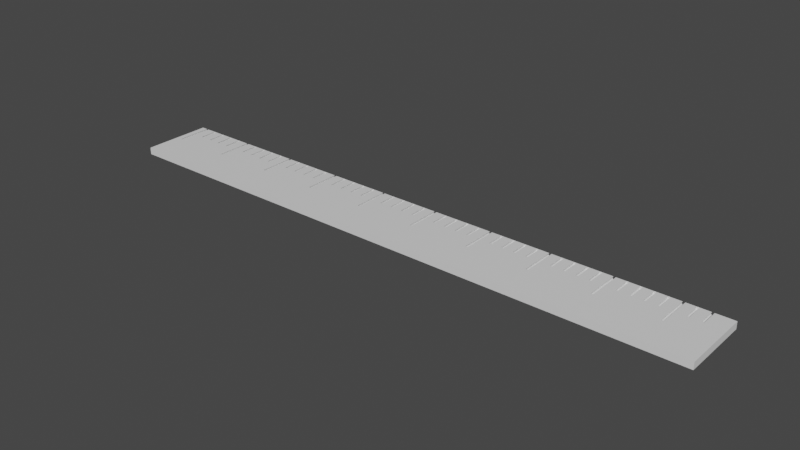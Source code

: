 # Source: ruler.blend  (saved by Blender 3.4.6; exported with 4.5.12 LTS)
import bpy
from mathutils import Matrix  # noqa: F401  (used for matrix-valued properties, if any)

bpy.ops.wm.read_factory_settings(use_empty=True)
scene = bpy.context.scene
scene.name = 'Scene'

# ---- collections
col_collection = bpy.data.collections.new('Collection'); scene.collection.children.link(col_collection)

# ---- materials (node trees are filled in below, after node groups)
mat_material = bpy.data.materials.new('Material')
mat_material.alpha_threshold = 0.0
mat_material.use_transparent_shadow = False
mat_material.roughness = 0.5
mat_material.line_color = (0.0, 0.0, 0.0, 1.0)

# ---- material node trees
mat_material.use_nodes = True; mat_material.node_tree.nodes.clear()
_N = mat_material.node_tree.nodes; _L = mat_material.node_tree.links
n0 = _N.new('ShaderNodeOutputMaterial'); n0.name = 'Material Output'; n0.location = (300, 300)
n1 = _N.new('ShaderNodeBsdfPrincipled'); n1.name = 'Principled BSDF'; n1.location = (10, 300)
n1.distribution = 'GGX'
n1.subsurface_method = 'RANDOM_WALK_SKIN'
n1.inputs[3].default_value = 1.45
n1.inputs[27].default_value = (0.0, 0.0, 0.0, 1.0)
n1.inputs[28].default_value = 1.0
_L.new(n1.outputs[0], n0.inputs[0])
n0.is_active_output = True

# ---- world
world_world = bpy.data.worlds.new('World'); scene.world = world_world
world_world.use_nodes = True; world_world.node_tree.nodes.clear()
_N = world_world.node_tree.nodes; _L = world_world.node_tree.links
n0 = _N.new('ShaderNodeOutputWorld'); n0.name = 'World Output'; n0.location = (300, 300)
n1 = _N.new('ShaderNodeBackground'); n1.name = 'Background'; n1.location = (10, 300)
n1.inputs[0].default_value = (0.05088, 0.05088, 0.05088, 1.0)
_L.new(n1.outputs[0], n0.inputs[0])
n0.is_active_output = True
world_world.color = (0.05088, 0.05088, 0.05088)
world_world.use_sun_shadow = False
world_world.sun_shadow_jitter_overblur = 0.0

# ---- meshes
me_cube = bpy.data.meshes.new('Cube')
me_cube.from_pydata([(1.0, 1.0, 1.0), (1.0, 1.0, -1.0), (1.0, -1.0, 1.0), (1.0, -1.0, -1.0), (-0.7259, 0.9951, 0.7807), (0.3715, 0.9951, 0.7807), (-0.2786, 0.9951, 0.7807), (0.2089, 0.9951, 0.7807), (0.4122, 0.9951, 0.7807), (-0.116, 0.9951, 0.7807), (0.08688, 0.9951, 0.7807), (-0.5226, 0.9951, 0.7807), (0.8188, 0.9951, 0.7807), (-0.9292, 0.9951, 0.7807), (-0.4412, 0.9951, 0.7807), (-0.6852, 0.9951, 0.7807), (-0.8478, 0.9951, 0.7807), (-0.6039, 0.9951, 0.7807), (0.8594, 1.0, 0.7807), (-0.3193, 0.9951, 0.7807), (0.1682, 0.9951, 0.7807), (0.7374, 0.9951, 0.7807), (0.6561, 1.0, 0.7807), (-0.8072, 0.9951, 0.7807), (0.006023, 0.9951, 0.7807), (0.4528, 1.0, 0.7807), (0.1275, 0.9951, 0.7807), (0.9001, 0.9951, 0.7807), (0.6155, 0.9951, 0.7807), (-0.1973, 0.9951, 0.7807), (-0.4819, 0.9951, 0.7807), (0.2495, 1.0, 0.7807), (0.04622, 1.0, 0.7807), (0.5341, 0.9951, 0.7807), (-0.1566, 1.0, 0.7807), (-0.6445, 0.9951, 0.7807), (-0.03464, 0.9951, 0.7807), (-1.0, 1.0, 1.0), (-0.3599, 1.0, 0.7807), (0.6968, 0.9951, 0.7807), (0.2902, 0.9951, 0.7807), (-0.8885, 0.9951, 0.7807), (-0.5632, 1.0, 0.7807), (-0.2379, 0.9951, 0.7807), (0.7781, 0.9951, 0.7807), (0.4935, 0.9951, 0.7807), (-0.9698, 1.0, 0.7807), (0.5748, 0.9951, 0.7807), (-0.0753, 0.9951, 0.7807), (-0.4006, 0.9951, 0.7807), (0.3308, 0.9951, 0.7807), (-0.7665, 1.0, 0.7807), (-0.8478, 0.4943, 0.7807), (-0.2786, 0.4943, 0.7807), (-0.4819, 0.4943, 0.7807), (0.9407, 0.4996, 0.7807), (-0.9698, 0.0, 0.7807), (-0.5226, 0.4943, 0.7807), (-0.116, 0.4943, 0.7807), (0.6155, 0.4943, 0.7807), (0.8188, 0.4943, 0.7807), (-0.5632, 0.0, 0.7807), (-0.7665, 0.0, 0.7807), (-0.9292, 0.4943, 0.7807), (-0.1566, 0.0, 0.7807), (-0.8885, 0.4943, 0.7807), (-0.6039, 0.4943, 0.7807), (0.5748, 0.4943, 0.7807), (-1.0, 1.0, -1.0), (0.5341, 0.4943, 0.7807), (0.4935, 0.4943, 0.7807), (-0.3193, 0.4943, 0.7807), (0.7374, 0.4943, 0.7807), (-0.8072, 0.4943, 0.7807), (0.006023, 0.4943, 0.7807), (0.4528, 0.0, 0.7807), (0.9001, 0.4943, 0.7807), (-0.1973, 0.4943, 0.7807), (-0.6852, 0.4943, 0.7807), (-0.3599, 0.0, 0.7807), (0.04622, 0.0, 0.7807), (0.08688, 0.4943, 0.7807), (0.7781, 0.4943, 0.7807), (0.4122, 0.4943, 0.7807), (-0.03464, 0.4943, 0.7807), (0.1275, 0.4943, 0.7807), (0.1682, 0.4943, 0.7807), (-0.7259, 0.4943, 0.7807), (0.8594, 0.0, 0.7807), (0.2089, 0.4943, 0.7807), (-0.2379, 0.4943, 0.7807), (-0.6445, 0.4943, 0.7807), (0.3715, 0.4943, 0.7807), (0.2495, 0.0, 0.7807), (-0.0753, 0.4943, 0.7807), (0.2902, 0.4943, 0.7807), (0.3308, 0.4943, 0.7807), (-0.4006, 0.4943, 0.7807), (0.6968, 0.4943, 0.7807), (-0.4412, 0.4943, 0.7807), (0.6561, 0.0, 0.7807), (-0.2379, 0.9951, 0.4717), (-0.4819, 0.9951, 0.4717), (-0.5632, 1.0, 0.4717), (0.4935, 0.9951, 0.4717), (0.6968, 0.9951, 0.4717), (0.2902, 0.9951, 0.4717), (-0.3599, 1.0, 0.4717), (0.3308, 0.9951, 0.4717), (-0.9292, 0.9951, 0.4717), (-0.1973, 0.9951, 0.4717), (0.3715, 0.9951, 0.4717), (-1.0, -1.0, 1.0), (0.2089, 0.9951, 0.4717), (0.7781, 0.9951, 0.4717), (0.2495, 1.0, 0.4717), (-0.4006, 0.9951, 0.4717), (0.5341, 0.9951, 0.4717), (0.5748, 0.9951, 0.4717), (0.006023, 0.9951, 0.4717), (0.9001, 0.9951, 0.4717), (0.6155, 0.9951, 0.4717), (0.1682, 0.9951, 0.4717), (-0.5226, 0.9951, 0.4717), (0.1275, 0.9951, 0.4717), (0.4122, 0.9951, 0.4717), (-0.7259, 0.9951, 0.4717), (-0.03464, 0.9951, 0.4717), (-0.9698, 1.0, 0.4717), (0.04622, 1.0, 0.4717), (-0.1566, 1.0, 0.4717), (-0.2786, 0.9951, 0.4717), (0.08688, 0.9951, 0.4717), (0.8594, 1.0, 0.4717), (-0.0753, 0.9951, 0.4717), (-0.4412, 0.9951, 0.4717), (-0.8072, 0.9951, 0.4717), (-0.6039, 0.9951, 0.4717), (0.7374, 0.9951, 0.4717), (-0.7665, 1.0, 0.4717), (-0.6852, 0.9951, 0.4717), (-0.6445, 0.9951, 0.4717), (-0.8478, 0.9951, 0.4717), (-0.3193, 0.9951, 0.4717), (-0.116, 0.9951, 0.4717), (0.8188, 0.9951, 0.4717), (0.6561, 1.0, 0.4717), (0.4528, 1.0, 0.4717), (-0.8885, 0.9951, 0.4717), (-0.6852, 0.4943, 0.4717), (0.9407, 0.4996, 0.4717), (-0.9698, 0.0, 0.4717), (-0.6039, 0.4943, 0.4717), (-0.2379, 0.4943, 0.4717), (0.6561, 0.0, 0.4717), (-0.9292, 0.4943, 0.4717), (0.04622, 0.0, 0.4717), (-0.8072, 0.4943, 0.4717), (0.08688, 0.4943, 0.4717), (0.4122, 0.4943, 0.4717), (0.9001, 0.4943, 0.4717), (-0.5632, 0.0, 0.4717), (-0.4412, 0.4943, 0.4717), (0.1275, 0.4943, 0.4717), (0.006023, 0.4943, 0.4717), (-0.2786, 0.4943, 0.4717), (-0.7665, 0.0, 0.4717), (0.1682, 0.4943, 0.4717), (-0.7259, 0.4943, 0.4717), (0.7374, 0.4943, 0.4717), (-0.03464, 0.4943, 0.4717), (0.3715, 0.4943, 0.4717), (0.6155, 0.4943, 0.4717), (0.8594, 0.0, 0.4717), (0.5748, 0.4943, 0.4717), (-0.3193, 0.4943, 0.4717), (0.2089, 0.4943, 0.4717), (0.2495, 0.0, 0.4717), (-0.3599, 0.0, 0.4717), (0.3308, 0.4943, 0.4717), (0.8188, 0.4943, 0.4717), (0.2902, 0.4943, 0.4717), (0.6968, 0.4943, 0.4717), (-0.4006, 0.4943, 0.4717), (-0.116, 0.4943, 0.4717), (-1.0, -1.0, -1.0), (-0.1566, 0.0, 0.4717), (-0.8885, 0.4943, 0.4717), (-0.5226, 0.4943, 0.4717), (-0.6445, 0.4943, 0.4717), (-0.8478, 0.4943, 0.4717), (0.5341, 0.4943, 0.4717), (-0.0753, 0.4943, 0.4717), (-0.1973, 0.4943, 0.4717), (0.4935, 0.4943, 0.4717), (-0.4819, 0.4943, 0.4717), (0.7781, 0.4943, 0.4717), (0.4528, 0.0, 0.4717), (-0.85, 0.9951, 0.2217), (0.7353, 0.9951, 0.2217), (0.1661, 0.9951, 0.2217), (-0.9313, 0.9951, 0.2217), (-0.8093, 0.9951, 0.2217), (-0.3214, 0.9951, 0.2217), (0.4914, 0.9951, 0.2217), (0.898, 0.9951, 0.2217), (-0.7686, 1.0, 0.2217), (-0.6467, 0.9951, 0.2217), (0.003901, 0.9951, 0.2217), (0.5727, 0.9951, 0.2217), (-0.728, 0.9951, 0.2217), (0.4507, 1.0, 0.2217), (0.1254, 0.9951, 0.2217), (-0.03676, 0.9951, 0.2217), (-0.4434, 0.9951, 0.2217), (-0.484, 0.9951, 0.2217), (-0.362, 1.0, 0.2217), (0.04409, 1.0, 0.2217), (0.6133, 0.9951, 0.2217), (0.41, 0.9951, 0.2217), (0.654, 1.0, 0.2217), (0.8166, 0.9951, 0.2217), (-0.6873, 0.9951, 0.2217), (-0.1587, 1.0, 0.2217), (-0.1181, 0.9951, 0.2217), (-0.5247, 0.9951, 0.2217), (0.2881, 0.9951, 0.2217), (-0.5653, 1.0, 0.2217), (0.6947, 0.9951, 0.2217), (-0.9719, 1.0, 0.2217), (-0.1994, 0.9951, 0.2217), (-0.606, 0.9951, 0.2217), (0.776, 0.9951, 0.2217), (0.3287, 0.9951, 0.2217), (0.08475, 0.9951, 0.2217), (-0.2401, 0.9951, 0.2217), (-0.07742, 0.9951, 0.2217), (-0.8906, 0.9951, 0.2217), (0.2067, 0.9951, 0.2217), (-0.4027, 0.9951, 0.2217), (0.532, 0.9951, 0.2217), (0.2474, 1.0, 0.2217), (0.8573, 1.0, 0.2217), (-0.2807, 0.9951, 0.2217), (0.3694, 0.9951, 0.2217), (0.9386, 0.4996, 0.2217), (0.654, 0.0, 0.2217), (-0.9313, 0.4943, 0.2217), (0.3287, 0.4943, 0.2217), (-0.5247, 0.4943, 0.2217), (0.898, 0.4943, 0.2217), (0.2474, 0.0, 0.2217), (0.003901, 0.4943, 0.2217), (-0.9719, 0.0, 0.2217), (-0.7686, 0.0, 0.2217), (-0.6467, 0.4943, 0.2217), (-0.03676, 0.4943, 0.2217), (0.2881, 0.4943, 0.2217), (0.8573, 0.0, 0.2217), (-0.5653, 0.0, 0.2217), (-0.07742, 0.4943, 0.2217), (0.6947, 0.4943, 0.2217), (0.8166, 0.4943, 0.2217), (0.41, 0.4943, 0.2217), (-0.1181, 0.4943, 0.2217), (-0.1587, 0.0, 0.2217), (-0.1994, 0.4943, 0.2217), (0.776, 0.4943, 0.2217), (-0.2401, 0.4943, 0.2217), (-0.2807, 0.4943, 0.2217), (0.7353, 0.4943, 0.2217), (-0.3214, 0.4943, 0.2217), (-0.362, 0.0, 0.2217), (-0.606, 0.4943, 0.2217), (0.532, 0.4943, 0.2217), (-0.484, 0.4943, 0.2217), (0.4507, 0.0, 0.2217), (-0.6873, 0.4943, 0.2217), (-0.8906, 0.4943, 0.2217), (0.6133, 0.4943, 0.2217), (0.04409, 0.0, 0.2217), (0.08475, 0.4943, 0.2217), (0.5727, 0.4943, 0.2217), (0.1254, 0.4943, 0.2217), (-0.8093, 0.4943, 0.2217), (-0.728, 0.4943, 0.2217), (0.4914, 0.4943, 0.2217), (0.1661, 0.4943, 0.2217), (0.3694, 0.4943, 0.2217), (-0.4434, 0.4943, 0.2217), (0.2067, 0.4943, 0.2217), (-0.4027, 0.4943, 0.2217), (-0.85, 0.4943, 0.2217), (-0.9347, 0.9951, 0.1262), (-0.2435, 0.9951, 0.1262), (0.8945, 0.9951, 0.1262), (0.0004673, 0.9951, 0.1262), (-0.6094, 0.9951, 0.1262), (-0.04019, 0.9951, 0.1262), (-0.4061, 0.9951, 0.1262), (-0.08085, 0.9951, 0.1262), (0.8132, 0.9951, 0.1262), (-0.1215, 0.9951, 0.1262), (0.6099, 0.9951, 0.1262), (-0.5688, 1.0, 0.1262), (-0.9754, 1.0, 0.1262), (0.122, 0.9951, 0.1262), (0.5286, 0.9951, 0.1262), (-0.8127, 0.9951, 0.1262), (-0.8534, 0.9951, 0.1262), (-0.7314, 0.9951, 0.1262), (-0.2028, 0.9951, 0.1262), (0.7725, 0.9951, 0.1262), (0.4473, 1.0, 0.1262), (-0.3655, 1.0, 0.1262), (0.6912, 0.9951, 0.1262), (0.2846, 0.9951, 0.1262), (0.5692, 0.9951, 0.1262), (-0.3248, 0.9951, 0.1262), (-0.4875, 0.9951, 0.1262), (0.1626, 0.9951, 0.1262), (0.3659, 0.9951, 0.1262), (-0.7721, 1.0, 0.1262), (0.7319, 0.9951, 0.1262), (-0.5281, 0.9951, 0.1262), (0.244, 1.0, 0.1262), (-0.2842, 0.9951, 0.1262), (0.4879, 0.9951, 0.1262), (-0.8941, 0.9951, 0.1262), (0.8539, 1.0, 0.1262), (0.2033, 0.9951, 0.1262), (-0.6908, 0.9951, 0.1262), (0.08132, 0.9951, 0.1262), (-0.4468, 0.9951, 0.1262), (0.4066, 0.9951, 0.1262), (0.3253, 0.9951, 0.1262), (-0.1622, 1.0, 0.1262), (-0.6501, 0.9951, 0.1262), (0.6506, 1.0, 0.1262), (0.04066, 1.0, 0.1262), (0.8945, 0.4943, 0.1262), (-0.9754, 0.0, 0.1262), (0.8539, 0.0, 0.1262), (0.4879, 0.4943, 0.1262), (-0.8127, 0.4943, 0.1262), (0.3659, 0.4943, 0.1262), (0.4066, 0.4943, 0.1262), (0.5286, 0.4943, 0.1262), (0.6912, 0.4943, 0.1262), (-0.8941, 0.4943, 0.1262), (-0.8534, 0.4943, 0.1262), (0.6099, 0.4943, 0.1262), (0.8132, 0.4943, 0.1262), (0.7725, 0.4943, 0.1262), (0.5692, 0.4943, 0.1262), (0.7319, 0.4943, 0.1262), (0.6506, 0.0, 0.1262), (0.3253, 0.4943, 0.1262), (0.4473, 0.0, 0.1262), (0.9352, 0.4996, 0.1262), (-0.9347, 0.4943, 0.1262), (-0.04019, 0.4943, 0.1262), (-0.2842, 0.4943, 0.1262), (0.122, 0.4943, 0.1262), (0.2846, 0.4943, 0.1262), (-0.7721, 0.0, 0.1262), (-0.7314, 0.4943, 0.1262), (0.244, 0.0, 0.1262), (-0.4468, 0.4943, 0.1262), (-0.4061, 0.4943, 0.1262), (-0.4875, 0.4943, 0.1262), (-0.3248, 0.4943, 0.1262), (-0.3655, 0.0, 0.1262), (-0.6094, 0.4943, 0.1262), (0.0004673, 0.4943, 0.1262), (0.08132, 0.4943, 0.1262), (-0.08085, 0.4943, 0.1262), (-0.5281, 0.4943, 0.1262), (0.04066, 0.0, 0.1262), (0.2033, 0.4943, 0.1262), (-0.1215, 0.4943, 0.1262), (-0.6908, 0.4943, 0.1262), (-0.6501, 0.4943, 0.1262), (0.1626, 0.4943, 0.1262), (-0.5688, 0.0, 0.1262), (-0.1622, 0.0, 0.1262), (-0.2028, 0.4943, 0.1262), (-0.2435, 0.4943, 0.1262), (0.2812, 0.9951, 0.2217), (-0.9382, 0.9951, 0.2217), (0.5252, 0.9951, 0.2217), (0.6065, 0.9951, 0.2217), (0.6878, 0.9951, 0.2217), (0.8911, 0.9951, 0.2217), (-0.4096, 0.9951, 0.2217), (0.3218, 0.9951, 0.2217), (-0.002967, 0.9951, 0.2217), (-0.8162, 0.9951, 0.2217), (-0.9788, 1.0, 0.2217), (0.1999, 0.9951, 0.2217), (0.6471, 1.0, 0.2217), (-0.04363, 0.9951, 0.2217), (0.1592, 0.9951, 0.2217), (-0.6535, 0.9951, 0.2217), (0.3625, 0.9951, 0.2217), (0.1185, 0.9951, 0.2217), (-0.4502, 0.9951, 0.2217), (-0.08429, 0.9951, 0.2217), (-0.7349, 0.9951, 0.2217), (0.07789, 0.9951, 0.2217), (-0.2063, 0.9951, 0.2217), (-0.6129, 0.9951, 0.2217), (0.4438, 1.0, 0.2217), (0.7691, 0.9951, 0.2217), (-0.6942, 0.9951, 0.2217), (0.2405, 1.0, 0.2217), (0.4032, 0.9951, 0.2217), (-0.2469, 0.9951, 0.2217), (0.03723, 1.0, 0.2217), (0.8504, 1.0, 0.2217), (-0.4909, 0.9951, 0.2217), (0.4845, 0.9951, 0.2217), (-0.2876, 0.9951, 0.2217), (0.7285, 0.9951, 0.2217), (0.8098, 0.9951, 0.2217), (-0.1249, 0.9951, 0.2217), (-0.3282, 0.9951, 0.2217), (-0.1656, 1.0, 0.2217), (-0.5316, 0.9951, 0.2217), (-0.3689, 1.0, 0.2217), (0.5658, 0.9951, 0.2217), (-0.5722, 1.0, 0.2217), (-0.8975, 0.9951, 0.2217), (-0.7755, 1.0, 0.2217), (-0.8568, 0.9951, 0.2217), (0.2812, 0.4943, 0.2217), (0.2405, 0.0, 0.2217), (-0.7755, 0.0, 0.2217), (0.3218, 0.4943, 0.2217), (-0.8162, 0.4943, 0.2217), (0.1999, 0.4943, 0.2217), (0.1592, 0.4943, 0.2217), (-0.5316, 0.4943, 0.2217), (0.3625, 0.4943, 0.2217), (0.1185, 0.4943, 0.2217), (-0.7349, 0.4943, 0.2217), (0.07789, 0.4943, 0.2217), (0.4032, 0.4943, 0.2217), (0.03723, 0.0, 0.2217), (0.4438, 0.0, 0.2217), (-0.6942, 0.4943, 0.2217), (0.4845, 0.4943, 0.2217), (0.5252, 0.4943, 0.2217), (-0.8568, 0.4943, 0.2217), (-0.6535, 0.4943, 0.2217), (-0.6129, 0.4943, 0.2217), (0.5658, 0.4943, 0.2217), (-0.5722, 0.0, 0.2217), (0.9318, 0.4996, 0.2217), (0.6065, 0.4943, 0.2217), (-0.4909, 0.4943, 0.2217), (-0.4502, 0.4943, 0.2217), (0.6471, 0.0, 0.2217), (-0.4096, 0.4943, 0.2217), (0.6878, 0.4943, 0.2217), (-0.8975, 0.4943, 0.2217), (-0.3689, 0.0, 0.2217), (-0.3282, 0.4943, 0.2217), (0.7285, 0.4943, 0.2217), (-0.2876, 0.4943, 0.2217), (-0.2469, 0.4943, 0.2217), (-0.08429, 0.4943, 0.2217), (-0.2063, 0.4943, 0.2217), (0.7691, 0.4943, 0.2217), (-0.1656, 0.0, 0.2217), (-0.1249, 0.4943, 0.2217), (0.8098, 0.4943, 0.2217), (-0.9788, 0.0, 0.2217), (0.8504, 0.0, 0.2217), (-0.04363, 0.4943, 0.2217), (-0.002967, 0.4943, 0.2217), (0.8911, 0.4943, 0.2217), (-0.9382, 0.4943, 0.2217), (0.5637, 0.9951, 0.4717), (0.523, 0.9951, 0.4717), (-0.5743, 1.0, 0.4717), (0.6857, 0.9951, 0.4717), (0.6043, 0.9951, 0.4717), (-0.371, 1.0, 0.4717), (0.2384, 1.0, 0.4717), (0.8077, 0.9951, 0.4717), (-0.1677, 1.0, 0.4717), (-0.859, 0.9951, 0.4717), (-0.6963, 0.9951, 0.4717), (-0.8996, 0.9951, 0.4717), (-0.3304, 0.9951, 0.4717), (0.4417, 1.0, 0.4717), (0.645, 1.0, 0.4717), (0.4824, 0.9951, 0.4717), (-0.493, 0.9951, 0.4717), (0.7263, 0.9951, 0.4717), (0.767, 0.9951, 0.4717), (0.1164, 0.9951, 0.4717), (-0.2897, 0.9951, 0.4717), (0.0351, 1.0, 0.4717), (-0.6557, 0.9951, 0.4717), (-0.2084, 0.9951, 0.4717), (-0.5337, 0.9951, 0.4717), (-0.2491, 0.9951, 0.4717), (0.8483, 1.0, 0.4717), (0.401, 0.9951, 0.4717), (-0.1271, 0.9951, 0.4717), (-0.737, 0.9951, 0.4717), (-0.4524, 0.9951, 0.4717), (0.2791, 0.9951, 0.4717), (0.07576, 0.9951, 0.4717), (-0.08641, 0.9951, 0.4717), (-0.9809, 1.0, 0.4717), (0.3604, 0.9951, 0.4717), (-0.615, 0.9951, 0.4717), (0.1571, 0.9951, 0.4717), (-0.04575, 0.9951, 0.4717), (0.3197, 0.9951, 0.4717), (-0.7776, 1.0, 0.4717), (-0.005089, 0.9951, 0.4717), (0.1977, 0.9951, 0.4717), (0.889, 0.9951, 0.4717), (-0.4117, 0.9951, 0.4717), (-0.8183, 0.9951, 0.4717), (-0.9403, 0.9951, 0.4717), (-0.493, 0.4943, 0.4717), (-0.615, 0.4943, 0.4717), (-0.2897, 0.4943, 0.4717), (-0.08641, 0.4943, 0.4717), (-0.6963, 0.4943, 0.4717), (-0.2084, 0.4943, 0.4717), (-0.8996, 0.4943, 0.4717), (-0.5743, 0.0, 0.4717), (-0.5337, 0.4943, 0.4717), (-0.04575, 0.4943, 0.4717), (-0.6557, 0.4943, 0.4717), (-0.371, 0.0, 0.4717), (-0.1271, 0.4943, 0.4717), (-0.8183, 0.4943, 0.4717), (-0.005089, 0.4943, 0.4717), (-0.3304, 0.4943, 0.4717), (-0.4117, 0.4943, 0.4717), (-0.4524, 0.4943, 0.4717), (-0.7776, 0.0, 0.4717), (-0.859, 0.4943, 0.4717), (-0.737, 0.4943, 0.4717), (0.9296, 0.4996, 0.4717), (-0.1677, 0.0, 0.4717), (-0.9403, 0.4943, 0.4717), (-0.9809, 0.0, 0.4717), (-0.2491, 0.4943, 0.4717), (0.523, 0.4943, 0.4717), (0.6857, 0.4943, 0.4717), (0.767, 0.4943, 0.4717), (0.0351, 0.0, 0.4717), (0.889, 0.4943, 0.4717), (0.4824, 0.4943, 0.4717), (0.8483, 0.0, 0.4717), (0.645, 0.0, 0.4717), (0.7263, 0.4943, 0.4717), (0.5637, 0.4943, 0.4717), (0.8077, 0.4943, 0.4717), (0.6043, 0.4943, 0.4717), (0.4417, 0.0, 0.4717), (0.401, 0.4943, 0.4717), (0.3604, 0.4943, 0.4717), (0.3197, 0.4943, 0.4717), (0.07576, 0.4943, 0.4717), (0.2791, 0.4943, 0.4717), (0.2384, 0.0, 0.4717), (0.1977, 0.4943, 0.4717), (0.1571, 0.4943, 0.4717), (0.1164, 0.4943, 0.4717), (0.6857, 0.9951, 0.7807), (-0.1271, 0.9951, 0.7807), (-0.2084, 0.9951, 0.7807), (-0.9403, 0.9951, 0.7807), (-0.8996, 0.9951, 0.7807), (0.6043, 0.9951, 0.7807), (-0.2491, 0.9951, 0.7807), (0.8483, 1.0, 0.7807), (0.523, 0.9951, 0.7807), (0.645, 1.0, 0.7807), (0.4417, 1.0, 0.7807), (0.4824, 0.9951, 0.7807), (0.2384, 1.0, 0.7807), (0.5637, 0.9951, 0.7807), (0.0351, 1.0, 0.7807), (-0.859, 0.9951, 0.7807), (-0.3304, 0.9951, 0.7807), (0.889, 0.9951, 0.7807), (0.401, 0.9951, 0.7807), (-0.6963, 0.9951, 0.7807), (-0.493, 0.9951, 0.7807), (0.3604, 0.9951, 0.7807), (-0.1677, 1.0, 0.7807), (-0.04575, 0.9951, 0.7807), (0.3197, 0.9951, 0.7807), (-0.371, 1.0, 0.7807), (0.8077, 0.9951, 0.7807), (0.2791, 0.9951, 0.7807), (-0.5743, 1.0, 0.7807), (-0.8183, 0.9951, 0.7807), (-0.737, 0.9951, 0.7807), (-0.615, 0.9951, 0.7807), (-0.9809, 1.0, 0.7807), (0.767, 0.9951, 0.7807), (0.1977, 0.9951, 0.7807), (-0.2897, 0.9951, 0.7807), (-0.4117, 0.9951, 0.7807), (-0.6557, 0.9951, 0.7807), (-0.7776, 1.0, 0.7807), (-0.5337, 0.9951, 0.7807), (0.7263, 0.9951, 0.7807), (0.1164, 0.9951, 0.7807), (-0.005089, 0.9951, 0.7807), (-0.08641, 0.9951, 0.7807), (0.07576, 0.9951, 0.7807), (-0.4524, 0.9951, 0.7807), (0.1571, 0.9951, 0.7807), (0.9296, 0.4996, 0.7807), (0.889, 0.4943, 0.7807), (0.8483, 0.0, 0.7807), (0.8077, 0.4943, 0.7807), (-0.9809, 0.0, 0.7807), (0.767, 0.4943, 0.7807), (0.7263, 0.4943, 0.7807), (0.6857, 0.4943, 0.7807), (0.645, 0.0, 0.7807), (-0.8996, 0.4943, 0.7807), (0.6043, 0.4943, 0.7807), (0.5637, 0.4943, 0.7807), (0.523, 0.4943, 0.7807), (-0.3304, 0.4943, 0.7807), (0.4824, 0.4943, 0.7807), (-0.859, 0.4943, 0.7807), (0.4417, 0.0, 0.7807), (0.401, 0.4943, 0.7807), (0.3604, 0.4943, 0.7807), (0.3197, 0.4943, 0.7807), (-0.8183, 0.4943, 0.7807), (0.2791, 0.4943, 0.7807), (0.2384, 0.0, 0.7807), (0.1977, 0.4943, 0.7807), (-0.7776, 0.0, 0.7807), (0.1571, 0.4943, 0.7807), (0.1164, 0.4943, 0.7807), (0.07576, 0.4943, 0.7807), (0.0351, 0.0, 0.7807), (-0.737, 0.4943, 0.7807), (-0.2897, 0.4943, 0.7807), (-0.2491, 0.4943, 0.7807), (-0.1677, 0.0, 0.7807), (-0.1271, 0.4943, 0.7807), (-0.08641, 0.4943, 0.7807), (-0.04575, 0.4943, 0.7807), (-0.005089, 0.4943, 0.7807), (-0.6963, 0.4943, 0.7807), (-0.9403, 0.4943, 0.7807), (-0.493, 0.4943, 0.7807), (-0.615, 0.4943, 0.7807), (-0.2084, 0.4943, 0.7807), (-0.4524, 0.4943, 0.7807), (-0.5337, 0.4943, 0.7807), (-0.4117, 0.4943, 0.7807), (-0.6557, 0.4943, 0.7807), (-0.371, 0.0, 0.7807), (-0.5743, 0.0, 0.7807), (-0.9791, 0.0, 1.0), (-0.9717, 0.0, 1.0), (-0.8978, 0.4943, 1.0), (-0.931, 0.9951, 1.0), (-0.8978, 0.9951, 1.0), (-0.931, 0.4943, 1.0), (-0.9384, 0.9951, 1.0), (-0.9384, 0.4943, 1.0), (-0.9717, 1.0, 1.0), (-0.8571, 0.4943, 1.0), (-0.8904, 0.4943, 1.0), (-0.8904, 0.9951, 1.0), (-0.8571, 0.9951, 1.0), (-0.8497, 0.4943, 1.0), (-0.8164, 0.4943, 1.0), (-0.809, 0.4943, 1.0), (-0.7758, 1.0, 1.0), (-0.809, 0.9951, 1.0), (-0.8164, 0.9951, 1.0), (-0.8497, 0.9951, 1.0), (-0.7758, 0.0, 1.0), (-0.7351, 0.4943, 1.0), (-0.7684, 1.0, 1.0), (-0.7351, 0.9951, 1.0), (-0.6945, 0.4943, 1.0), (-0.7277, 0.4943, 1.0), (-0.6945, 0.9951, 1.0), (-0.7277, 0.9951, 1.0), (-0.6871, 0.9951, 1.0), (-0.6871, 0.4943, 1.0), (-0.6538, 0.4943, 1.0), (-0.6464, 0.9951, 1.0), (-0.6131, 0.4943, 1.0), (-0.6464, 0.4943, 1.0), (-0.6131, 0.9951, 1.0), (-0.6538, 0.9951, 1.0), (-0.6057, 0.9951, 1.0), (-0.5651, 0.0, 1.0), (-0.5725, 0.0, 1.0), (-0.6057, 0.4943, 1.0), (-0.5725, 1.0, 1.0), (-0.7684, 0.0, 1.0), (-0.5318, 0.9951, 1.0), (-0.5651, 1.0, 1.0), (-0.4912, 0.4943, 1.0), (-0.5244, 0.4943, 1.0), (-0.5244, 0.9951, 1.0), (-0.5318, 0.4943, 1.0), (-0.4505, 0.4943, 1.0), (-0.4838, 0.9951, 1.0), (-0.4505, 0.9951, 1.0), (-0.4838, 0.4943, 1.0), (-0.4912, 0.9951, 1.0), (-0.4098, 0.4943, 1.0), (-0.4431, 0.4943, 1.0), (-0.4431, 0.9951, 1.0), (-0.4098, 0.9951, 1.0), (-0.4024, 0.4943, 1.0), (-0.3692, 0.0, 1.0), (-0.3285, 0.9951, 1.0), (-0.3618, 1.0, 1.0), (-0.3618, 0.0, 1.0), (-0.3692, 1.0, 1.0), (-0.4024, 0.9951, 1.0), (-0.3211, 0.9951, 1.0), (-0.2878, 0.4943, 1.0), (-0.3211, 0.4943, 1.0), (-0.2878, 0.9951, 1.0), (-0.2472, 0.4943, 1.0), (-0.2805, 0.4943, 1.0), (-0.2805, 0.9951, 1.0), (-0.2472, 0.9951, 1.0), (-0.2398, 0.9951, 1.0), (-0.2398, 0.4943, 1.0), (-0.1659, 1.0, 1.0), (-0.1991, 0.4943, 1.0), (-0.1991, 0.9951, 1.0), (-0.2065, 0.9951, 1.0), (-0.1252, 0.9951, 1.0), (-0.1252, 0.4943, 1.0), (-0.1178, 0.4943, 1.0), (-0.1585, 1.0, 1.0), (-0.1659, 0.0, 1.0), (-0.1585, 0.0, 1.0), (-0.2065, 0.4943, 1.0), (-0.3285, 0.4943, 1.0), (-0.08455, 0.4943, 1.0), (-0.04389, 0.4943, 1.0), (-0.07716, 0.4943, 1.0), (-0.04389, 0.9951, 1.0), (-0.07716, 0.9951, 1.0), (-0.08455, 0.9951, 1.0), (-0.003227, 0.4943, 1.0), (-0.0365, 0.4943, 1.0), (-0.003227, 0.9951, 1.0), (-0.0365, 0.9951, 1.0), (0.03697, 1.0, 1.0), (0.004162, 0.9951, 1.0), (0.07763, 0.9951, 1.0), (0.1183, 0.4943, 1.0), (0.08502, 0.4943, 1.0), (0.1183, 0.9951, 1.0), (0.08502, 0.9951, 1.0), (0.07763, 0.4943, 1.0), (0.04436, 1.0, 1.0), (0.004162, 0.4943, 1.0), (0.1589, 0.4943, 1.0), (0.1257, 0.4943, 1.0), (0.1589, 0.9951, 1.0), (0.1257, 0.9951, 1.0), (0.1663, 0.9951, 1.0), (0.1663, 0.4943, 1.0), (0.1996, 0.4943, 1.0), (0.207, 0.9951, 1.0), (0.2403, 1.0, 1.0), (0.207, 0.4943, 1.0), (0.1996, 0.9951, 1.0), (0.2883, 0.9951, 1.0), (0.2883, 0.4943, 1.0), (0.2809, 0.4943, 1.0), (0.2809, 0.9951, 1.0), (0.2477, 1.0, 1.0), (0.3216, 0.4943, 1.0), (0.329, 0.4943, 1.0), (0.3622, 0.4943, 1.0), (0.329, 0.9951, 1.0), (0.3622, 0.9951, 1.0), (0.3216, 0.9951, 1.0), (0.3696, 0.9951, 1.0), (0.4103, 0.4943, 1.0), (0.4029, 0.4943, 1.0), (0.3696, 0.4943, 1.0), (0.4029, 0.9951, 1.0), (0.4103, 0.9951, 1.0), (0.4436, 1.0, 1.0), (0.4842, 0.9951, 1.0), (0.451, 1.0, 1.0), (0.4916, 0.9951, 1.0), (0.5323, 0.9951, 1.0), (0.5249, 0.9951, 1.0), (0.5729, 0.9951, 1.0), (0.5655, 0.9951, 1.0), (0.6136, 0.9951, 1.0), (0.6062, 0.9951, 1.0), (0.4916, 0.4943, 1.0), (0.4842, 0.4943, 1.0), (0.6875, 0.9951, 1.0), (0.6543, 1.0, 1.0), (0.7356, 0.9951, 1.0), (0.7689, 0.9951, 1.0), (0.7282, 0.9951, 1.0), (0.6949, 0.9951, 1.0), (0.7762, 0.9951, 1.0), (0.8095, 0.9951, 1.0), (0.8502, 1.0, 1.0), (0.8169, 0.9951, 1.0), (0.8908, 0.9951, 1.0), (0.8576, 1.0, 1.0), (0.8982, 0.9336, 1.0), (0.9315, 0.9315, 1.0), (0.9389, 1.0, 1.0), (0.9315, 1.0, 1.0), (0.8982, 0.9951, 1.0), (0.6469, 1.0, 1.0), (-0.1178, 0.9951, 1.0), (-0.9791, 1.0, 1.0), (0.03697, 0.0, 1.0), (0.04436, 0.0, 1.0), (0.2403, 0.0, 1.0), (0.4436, 0.0, 1.0), (0.2477, 0.0, 1.0), (0.5249, 0.4943, 1.0), (0.451, 0.0, 1.0), (0.5323, 0.4943, 1.0), (0.5655, 0.4943, 1.0), (0.6062, 0.4943, 1.0), (0.5729, 0.4943, 1.0), (0.6136, 0.4943, 1.0), (0.6469, 0.0, 1.0), (0.6543, 0.0, 1.0), (0.7356, 0.4943, 1.0), (0.7282, 0.4943, 1.0), (0.6949, 0.4943, 1.0), (0.7689, 0.4943, 1.0), (0.7762, 0.4943, 1.0), (0.8095, 0.4943, 1.0), (0.8169, 0.4943, 1.0), (0.8502, 0.0, 1.0), (0.8908, 0.4943, 1.0), (0.8576, 0.0, 1.0), (0.9389, 0.4996, 1.0), (0.8982, 0.4943, 1.0), (0.9315, 0.4996, 1.0), (0.6875, 0.4943, 1.0), (0.9407, 1.0, 0.7807), (0.9407, 1.0, 0.4717), (0.9386, 1.0, 0.2217), (0.9352, 1.0, 0.1262), (0.9318, 1.0, 0.2217), (0.9296, 1.0, 0.4717), (0.9296, 1.0, 0.7807)], [], [(679, 676, 678, 675, 677, 684, 683, 682, 685, 692, 691, 690, 689, 681), (697, 699, 701, 702, 703, 708, 704, 706, 705, 707, 709, 713, 695, 696, 700, 698), (715, 719, 725, 722, 724, 721, 723, 728, 729, 736, 735, 716), (732, 737, 739, 738, 740, 743, 742, 741, 744, 745, 746, 757, 750, 749, 747, 733), (760, 762, 768, 767, 770, 769, 754, 751, 837, 753, 759, 764, 763, 761), (779, 781, 783, 789, 786, 787, 777, 771, 775, 774, 782, 780), (790, 791, 792, 793, 794, 843, 841, 787, 786, 788, 785, 789, 783, 784, 779, 780, 772, 774, 775, 773, 776, 771, 777, 840, 839, 769, 770, 778, 765, 767, 768, 766, 760, 761, 759, 753, 752, 751, 754, 756, 755, 747, 749, 748, 757, 746, 741, 742, 738, 739, 758, 732, 733, 734, 731, 735, 736, 730, 726, 729, 728, 727, 721, 724, 717, 725, 719, 718, 720, 715, 716, 710, 711, 713, 709, 712, 705, 706, 703, 702, 697, 698, 694, 696, 695, 714, 693, 689, 690, 688, 687, 691, 692, 686, 682, 683, 675, 678, 680, 679, 681, 674, 673, 838, 37, 112, 2, 0, 833, 863, 865, 832, 831, 864, 861, 829, 835, 834, 830, 862, 860, 827, 828, 859, 858, 826, 825, 857, 856, 822, 821, 853, 854, 855, 866, 819, 820, 852, 851, 836, 815, 850, 848, 849, 847, 846, 844, 812, 810, 817, 818, 808, 809, 845, 842, 807, 806, 802, 803, 804, 797, 796, 795, 800), (808, 810, 812, 811, 846, 847, 814, 813, 849, 848, 816, 815, 836, 809), (806, 807, 794, 793, 790, 800, 798, 796, 797, 799, 801, 804, 803, 805), (831, 832, 834, 835), (855, 854, 823, 821, 822, 825, 826, 828, 827, 820, 819, 824), (3, 2, 112, 185), (185, 112, 37, 68), (68, 1, 3, 185), (1, 0, 2, 3), (833, 0, 1, 68, 37, 838, 610, 517, 398, 305, 229, 128, 46, 681, 689, 616, 523, 433, 322, 206, 139, 51, 695, 713, 606, 485, 431, 304, 227, 103, 42, 716, 735, 603, 488, 429, 314, 216, 107, 38, 733, 747, 600, 491, 427, 336, 223, 130, 34, 754, 769, 592, 504, 418, 339, 217, 129, 32, 777, 787, 590, 489, 415, 325, 241, 115, 31, 794, 807, 588, 496, 412, 313, 211, 147, 25, 809, 836, 587, 497, 400, 338, 220, 146, 22, 820, 827, 585, 509, 419, 329, 242, 133, 18, 830, 834, 873, 872, 871, 870, 869, 868, 867), (32, 80, 840, 777), (80, 32, 129, 156), (156, 129, 217, 280), (280, 217, 339, 378), (448, 378, 339, 418), (559, 448, 418, 504), (653, 559, 504, 592), (80, 156, 280, 378, 448, 559, 653, 839, 840), (839, 653, 592, 769), (10, 81, 773, 775), (81, 10, 132, 158), (158, 132, 234, 281), (281, 234, 332, 375), (446, 375, 332, 409), (572, 446, 409, 515), (652, 572, 515, 622), (81, 158, 281, 375, 446, 572, 652, 776, 773), (776, 652, 622, 771), (515, 409, 332, 234, 132, 10, 775, 771, 622), (26, 85, 780, 782), (85, 26, 124, 163), (163, 124, 212, 283), (283, 212, 306, 363), (444, 363, 306, 405), (577, 444, 405, 502), (651, 577, 502, 619), (85, 163, 283, 363, 444, 577, 651, 772, 780), (772, 651, 619, 774), (306, 212, 124, 26, 782, 774, 619, 502, 405), (20, 86, 784, 783), (86, 20, 122, 167), (167, 122, 200, 287), (287, 200, 320, 383), (441, 383, 320, 402), (576, 441, 402, 520), (650, 576, 520, 624), (86, 167, 287, 383, 441, 576, 650, 779, 784), (779, 650, 624, 781), (520, 402, 320, 200, 122, 20, 783, 781, 624), (7, 89, 788, 786), (89, 7, 113, 176), (176, 113, 238, 290), (290, 238, 330, 379), (440, 379, 330, 399), (575, 440, 399, 525), (648, 575, 525, 612), (89, 176, 290, 379, 440, 575, 648, 785, 788), (785, 648, 612, 789), (525, 399, 330, 238, 113, 7, 786, 789, 612), (31, 93, 843, 794), (93, 31, 115, 177), (251, 177, 115, 241), (251, 241, 325, 367), (436, 367, 325, 415), (489, 574, 436, 415), (647, 574, 489, 590), (93, 177, 251, 367, 436, 574, 647, 841, 843), (841, 647, 590, 787), (40, 95, 791, 790), (95, 40, 106, 181), (181, 106, 226, 257), (257, 226, 316, 364), (435, 364, 316, 388), (573, 435, 388, 514), (646, 573, 514, 605), (95, 181, 257, 364, 435, 573, 646, 792, 791), (792, 646, 605, 793), (514, 388, 316, 226, 106, 40, 790, 793, 605), (50, 96, 796, 798), (96, 50, 108, 179), (179, 108, 233, 248), (248, 233, 335, 357), (438, 357, 335, 395), (571, 438, 395, 522), (644, 571, 522, 602), (96, 179, 248, 357, 438, 571, 644, 795, 796), (795, 644, 602, 800), (522, 395, 335, 233, 108, 50, 798, 800, 602), (5, 92, 804, 801), (92, 5, 111, 171), (171, 111, 244, 288), (288, 244, 321, 345), (443, 345, 321, 404), (570, 443, 404, 518), (643, 570, 518, 599), (92, 171, 288, 345, 443, 570, 643, 797, 804), (797, 643, 599, 799), (518, 404, 321, 244, 111, 5, 801, 799, 599), (8, 83, 802, 806), (83, 8, 125, 159), (159, 125, 219, 263), (263, 219, 334, 346), (447, 346, 334, 416), (569, 447, 416, 510), (642, 569, 510, 596), (83, 159, 263, 346, 447, 569, 642, 803, 802), (803, 642, 596, 805), (510, 416, 334, 219, 125, 8, 806, 805, 596), (25, 75, 845, 809), (75, 25, 147, 197), (276, 197, 147, 211), (276, 211, 313, 358), (449, 358, 313, 412), (496, 568, 449, 412), (641, 568, 496, 588), (75, 197, 276, 358, 449, 568, 641, 842, 845), (842, 641, 588, 807), (45, 70, 817, 810), (70, 45, 104, 194), (194, 104, 204, 286), (286, 204, 327, 343), (451, 343, 327, 421), (561, 451, 421, 498), (639, 561, 498, 589), (70, 194, 286, 343, 451, 561, 639, 818, 817), (818, 639, 589, 808), (498, 421, 327, 204, 104, 45, 810, 808, 589), (33, 69, 846, 811), (69, 33, 117, 191), (191, 117, 240, 274), (274, 240, 307, 347), (452, 347, 307, 390), (556, 452, 390, 484), (637, 556, 484, 586), (69, 191, 274, 347, 452, 556, 637, 844, 846), (844, 637, 586, 812), (484, 390, 307, 240, 117, 33, 811, 812, 586), (47, 67, 849, 813), (67, 47, 118, 174), (174, 118, 209, 282), (282, 209, 317, 354), (456, 354, 317, 430), (565, 456, 430, 483), (636, 565, 483, 591), (67, 174, 282, 354, 456, 565, 636, 847, 849), (847, 636, 591, 814), (483, 430, 317, 209, 118, 47, 813, 814, 591), (28, 59, 850, 815), (59, 28, 121, 172), (172, 121, 218, 279), (279, 218, 303, 351), (459, 351, 303, 391), (567, 459, 391, 487), (635, 567, 487, 583), (59, 172, 279, 351, 459, 567, 635, 848, 850), (848, 635, 583, 816), (487, 391, 303, 218, 121, 28, 815, 816, 583), (22, 100, 852, 820), (154, 100, 22, 146), (154, 146, 220, 246), (246, 220, 338, 356), (462, 356, 338, 400), (563, 462, 400, 497), (587, 633, 563, 497), (100, 154, 246, 356, 462, 563, 633, 851, 852), (851, 633, 587, 836), (39, 98, 855, 824), (98, 39, 105, 182), (182, 105, 228, 261), (261, 228, 315, 348), (464, 348, 315, 392), (557, 464, 392, 486), (632, 557, 486, 578), (98, 182, 261, 348, 464, 557, 632, 866, 855), (866, 632, 578, 819), (486, 392, 315, 228, 105, 39, 824, 819, 578), (21, 72, 853, 821), (72, 21, 138, 169), (169, 138, 199, 270), (270, 199, 323, 355), (468, 355, 323, 423), (564, 468, 423, 500), (631, 564, 500, 618), (72, 169, 270, 355, 468, 564, 631, 854, 853), (854, 631, 618, 823), (500, 423, 323, 199, 138, 21, 821, 823, 618), (44, 82, 857, 825), (82, 44, 114, 196), (196, 114, 232, 267), (267, 232, 312, 353), (473, 353, 312, 413), (558, 473, 413, 501), (630, 558, 501, 611), (82, 196, 267, 353, 473, 558, 630, 856, 857), (856, 630, 611, 822), (501, 413, 312, 232, 114, 44, 825, 822, 611), (12, 60, 859, 828), (60, 12, 145, 180), (180, 145, 221, 262), (262, 221, 301, 352), (476, 352, 301, 424), (566, 476, 424, 490), (628, 566, 490, 604), (60, 180, 262, 352, 476, 566, 628, 858, 859), (858, 628, 604, 826), (490, 424, 301, 221, 145, 12, 828, 826, 604), (830, 18, 88, 862), (88, 18, 133, 173), (173, 133, 242, 258), (258, 242, 329, 342), (478, 342, 329, 419), (562, 478, 419, 509), (627, 562, 509, 585), (88, 173, 258, 342, 478, 562, 627, 860, 862), (827, 860, 627, 585), (27, 76, 864, 831, 835), (76, 27, 120, 160), (160, 120, 205, 250), (250, 205, 295, 340), (481, 340, 295, 393), (560, 481, 393, 526), (626, 560, 526, 595), (76, 160, 250, 340, 481, 560, 626, 861, 864), (861, 626, 595, 829), (526, 393, 295, 205, 120, 27, 835, 829, 595), (833, 867, 55, 863), (150, 55, 867, 868), (245, 150, 868, 869), (359, 245, 869, 870), (458, 359, 870, 871), (551, 458, 871, 872), (625, 551, 872, 873), (55, 150, 245, 359, 458, 551, 625, 865, 863), (834, 832, 865, 625, 873), (46, 56, 674, 681), (56, 46, 128, 151), (151, 128, 229, 253), (253, 229, 305, 341), (477, 341, 305, 398), (554, 477, 398, 517), (629, 554, 517, 610), (56, 151, 253, 341, 477, 554, 629, 673, 674), (673, 629, 610, 838), (41, 65, 683, 684), (65, 41, 148, 187), (187, 148, 237, 278), (278, 237, 328, 349), (465, 349, 328, 432), (536, 465, 432, 494), (634, 536, 494, 582), (65, 187, 278, 349, 465, 536, 634, 675, 683), (675, 634, 582, 677), (494, 432, 328, 237, 148, 41, 684, 677, 582), (16, 52, 686, 692), (52, 16, 142, 190), (190, 142, 198, 292), (292, 198, 309, 350), (453, 350, 309, 434), (549, 453, 434, 492), (640, 549, 492, 593), (52, 190, 292, 350, 453, 549, 640, 682, 686), (682, 640, 593, 685), (492, 434, 309, 198, 142, 16, 692, 685, 593), (23, 73, 688, 690), (73, 23, 136, 157), (157, 136, 202, 284), (284, 202, 308, 344), (439, 344, 308, 397), (543, 439, 397, 528), (645, 543, 528, 607), (73, 157, 284, 344, 439, 543, 645, 687, 688), (687, 645, 607, 691), (528, 397, 308, 202, 136, 23, 690, 691, 607), (51, 62, 714, 695), (62, 51, 139, 166), (166, 139, 206, 254), (254, 206, 322, 365), (437, 365, 322, 433), (548, 437, 433, 523), (649, 548, 523, 616), (62, 166, 254, 365, 437, 548, 649, 693, 714), (693, 649, 616, 689), (4, 87, 698, 700), (87, 4, 126, 168), (168, 126, 210, 285), (285, 210, 310, 366), (445, 366, 310, 408), (550, 445, 408, 512), (654, 550, 512, 608), (87, 168, 285, 366, 445, 550, 654, 694, 698), (694, 654, 608, 696), (512, 408, 310, 210, 126, 4, 700, 696, 608), (15, 78, 702, 701), (78, 15, 140, 149), (149, 140, 222, 277), (277, 222, 331, 381), (450, 381, 331, 414), (534, 450, 414, 493), (662, 534, 493, 597), (78, 149, 277, 381, 450, 534, 662, 697, 702), (697, 662, 597, 699), (493, 414, 331, 222, 140, 15, 701, 699, 597), (35, 91, 706, 704), (91, 35, 141, 189), (189, 141, 207, 255), (255, 207, 337, 382), (454, 382, 337, 403), (540, 454, 403, 505), (670, 540, 505, 615), (91, 189, 255, 382, 454, 540, 670, 703, 706), (703, 670, 615, 708), (505, 403, 337, 207, 141, 35, 704, 708, 615), (17, 66, 712, 709), (66, 17, 137, 152), (152, 137, 231, 273), (273, 231, 297, 373), (455, 373, 297, 411), (531, 455, 411, 519), (665, 531, 519, 609), (66, 152, 273, 373, 455, 531, 665, 705, 712), (705, 665, 609, 707), (519, 411, 297, 231, 137, 17, 709, 707, 609), (42, 61, 710, 716), (61, 42, 103, 161), (161, 103, 227, 259), (259, 227, 304, 384), (457, 384, 304, 431), (537, 457, 431, 485), (672, 537, 485, 606), (61, 161, 259, 384, 457, 537, 672, 711, 710), (711, 672, 606, 713), (11, 57, 718, 719), (57, 11, 123, 188), (188, 123, 225, 249), (249, 225, 324, 377), (442, 377, 324, 428), (538, 442, 428, 507), (668, 538, 507, 617), (57, 188, 249, 377, 442, 538, 668, 720, 718), (720, 668, 617, 715), (507, 428, 324, 225, 123, 11, 719, 715, 617), (30, 54, 724, 722), (54, 30, 102, 195), (195, 102, 215, 275), (275, 215, 319, 370), (460, 370, 319, 420), (530, 460, 420, 499), (664, 530, 499, 598), (54, 195, 275, 370, 460, 530, 664, 717, 724), (717, 664, 598, 725), (499, 420, 319, 215, 102, 30, 722, 725, 598), (14, 99, 727, 728), (99, 14, 135, 162), (162, 135, 214, 289), (289, 214, 333, 368), (461, 368, 333, 406), (547, 461, 406, 513), (667, 547, 513, 623), (99, 162, 289, 368, 461, 547, 667, 721, 727), (721, 667, 623, 723), (513, 406, 333, 214, 135, 14, 728, 723, 623), (49, 97, 730, 736), (97, 49, 116, 183), (183, 116, 239, 291), (291, 239, 299, 369), (463, 369, 299, 394), (546, 463, 394, 527), (669, 546, 527, 614), (97, 183, 291, 369, 463, 546, 669, 726, 730), (726, 669, 614, 729), (527, 394, 299, 239, 116, 49, 736, 729, 614), (38, 79, 734, 733), (79, 38, 107, 178), (178, 107, 216, 272), (272, 216, 314, 372), (466, 372, 314, 429), (541, 466, 429, 488), (671, 541, 488, 603), (79, 178, 272, 372, 466, 541, 671, 731, 734), (731, 671, 603, 735), (19, 71, 739, 737), (71, 19, 143, 175), (175, 143, 203, 271), (271, 203, 318, 371), (467, 371, 318, 426), (545, 467, 426, 495), (638, 545, 495, 594), (71, 175, 271, 371, 467, 545, 638, 758, 739), (758, 638, 594, 732), (495, 426, 318, 203, 143, 19, 737, 732, 594), (6, 53, 742, 743), (53, 6, 131, 165), (165, 131, 243, 269), (269, 243, 326, 362), (469, 362, 326, 422), (532, 469, 422, 503), (655, 532, 503, 613), (53, 165, 269, 362, 469, 532, 655, 738, 742), (738, 655, 613, 740), (503, 422, 326, 243, 131, 6, 743, 740, 613), (43, 90, 746, 745), (90, 43, 101, 153), (153, 101, 235, 268), (268, 235, 294, 387), (470, 387, 294, 417), (555, 470, 417, 508), (656, 555, 508, 584), (90, 153, 268, 387, 470, 555, 656, 741, 746), (741, 656, 584, 744), (508, 417, 294, 235, 101, 43, 745, 744, 584), (29, 77, 748, 749), (77, 29, 110, 193), (193, 110, 230, 266), (266, 230, 311, 386), (472, 386, 311, 410), (535, 472, 410, 506), (666, 535, 506, 580), (77, 193, 266, 386, 472, 535, 666, 757, 748), (757, 666, 580, 750), (506, 410, 311, 230, 110, 29, 749, 750, 580), (34, 64, 756, 754), (64, 34, 130, 186), (186, 130, 223, 265), (265, 223, 336, 385), (474, 385, 336, 427), (552, 474, 427, 491), (657, 552, 491, 600), (64, 186, 265, 385, 474, 552, 657, 755, 756), (755, 657, 600, 747), (9, 58, 753, 837), (58, 9, 144, 184), (184, 144, 224, 264), (264, 224, 302, 380), (475, 380, 302, 425), (542, 475, 425, 511), (658, 542, 511, 579), (58, 184, 264, 380, 475, 542, 658, 752, 753), (752, 658, 579, 751), (511, 425, 302, 224, 144, 9, 837, 751, 579), (48, 94, 761, 763), (94, 48, 134, 192), (192, 134, 236, 260), (260, 236, 300, 376), (471, 376, 300, 407), (533, 471, 407, 516), (659, 533, 516, 621), (94, 192, 260, 376, 471, 533, 659, 759, 761), (759, 659, 621, 764), (516, 407, 300, 236, 134, 48, 763, 764, 621), (36, 84, 766, 768), (84, 36, 127, 170), (170, 127, 213, 256), (256, 213, 298, 361), (479, 361, 298, 401), (539, 479, 401, 521), (660, 539, 521, 601), (84, 170, 256, 361, 479, 539, 660, 760, 766), (760, 660, 601, 762), (521, 401, 298, 213, 127, 36, 768, 762, 601), (24, 74, 778, 770), (74, 24, 119, 164), (164, 119, 208, 252), (252, 208, 296, 374), (480, 374, 296, 396), (544, 480, 396, 524), (661, 544, 524, 620), (74, 164, 252, 374, 480, 544, 661, 765, 778), (765, 661, 620, 767), (524, 396, 296, 208, 119, 24, 770, 767, 620), (13, 63, 678, 676), (63, 13, 109, 155), (155, 109, 201, 247), (247, 201, 293, 360), (482, 360, 293, 389), (553, 482, 389, 529), (663, 553, 529, 581), (63, 155, 247, 360, 482, 553, 663, 680, 678), (680, 663, 581, 679), (529, 389, 293, 201, 109, 13, 676, 679, 581)])
_uv = me_cube.uv_layers.new(name='UVMap')
_uv.uv.foreach_set('vector', [0.8673, 0.5006, 0.8664, 0.5006, 0.8664, 0.5632, 0.8622, 0.5632, 0.8622, 0.5006, 0.8613, 0.5006, 0.8613, 0.5632, 0.8571, 0.5632, 0.8571, 0.5006, 0.8562, 0.5006, 0.8521, 0.5006, 0.8511, 0.5006, 0.847, 0.5, 0.8715, 0.5, 0.8368, 0.5632, 0.8368, 0.5006, 0.8359, 0.5006, 0.8359, 0.5632, 0.8317, 0.5632, 0.8317, 0.5006, 0.8308, 0.5006, 0.8308, 0.5632, 0.8266, 0.5632, 0.8266, 0.5006, 0.8257, 0.5006, 0.8216, 0.5, 0.846, 0.5, 0.8419, 0.5006, 0.841, 0.5006, 0.841, 0.5632, 0.8165, 0.5006, 0.8156, 0.5006, 0.8114, 0.5006, 0.8105, 0.5006, 0.8105, 0.5632, 0.8063, 0.5632, 0.8063, 0.5006, 0.8054, 0.5006, 0.8012, 0.5006, 0.8003, 0.5006, 0.7961, 0.5, 0.8206, 0.5, 0.7911, 0.5006, 0.7901, 0.5006, 0.7901, 0.5632, 0.786, 0.5632, 0.786, 0.5006, 0.7851, 0.5006, 0.7851, 0.5632, 0.7809, 0.5632, 0.7809, 0.5006, 0.78, 0.5006, 0.78, 0.5632, 0.7758, 0.5632, 0.7758, 0.5006, 0.7749, 0.5006, 0.7707, 0.5, 0.7952, 0.5, 0.7555, 0.5632, 0.7555, 0.5006, 0.7546, 0.5006, 0.7504, 0.5006, 0.7495, 0.5006, 0.7454, 0.5, 0.7698, 0.5, 0.7657, 0.5006, 0.7647, 0.5006, 0.7647, 0.5632, 0.7606, 0.5632, 0.7606, 0.5006, 0.7596, 0.5006, 0.7596, 0.5632, 0.7301, 0.5632, 0.7301, 0.5006, 0.7292, 0.5006, 0.725, 0.5006, 0.7241, 0.5006, 0.72, 0.5, 0.7445, 0.5, 0.7403, 0.5006, 0.7394, 0.5006, 0.7352, 0.5006, 0.7343, 0.5006, 0.7343, 0.5632, 0.714, 0.5006, 0.714, 0.5632, 0.7149, 0.5632, 0.7149, 0.5006, 0.719, 0.5, 0.719, 0.625, 0.72, 0.625, 0.72, 0.5, 0.7241, 0.5006, 0.7241, 0.5632, 0.725, 0.5632, 0.725, 0.5006, 0.7292, 0.5006, 0.7292, 0.5632, 0.7301, 0.5632, 0.7343, 0.5632, 0.7352, 0.5632, 0.7352, 0.5006, 0.7394, 0.5006, 0.7394, 0.5632, 0.7403, 0.5632, 0.7403, 0.5006, 0.7445, 0.5, 0.7445, 0.625, 0.7454, 0.625, 0.7454, 0.5, 0.7495, 0.5006, 0.7495, 0.5632, 0.7504, 0.5632, 0.7504, 0.5006, 0.7546, 0.5006, 0.7546, 0.5632, 0.7555, 0.5632, 0.7596, 0.5632, 0.7606, 0.5632, 0.7647, 0.5632, 0.7657, 0.5632, 0.7657, 0.5006, 0.7698, 0.5, 0.7698, 0.625, 0.7707, 0.625, 0.7707, 0.5, 0.7749, 0.5006, 0.7749, 0.5632, 0.7758, 0.5632, 0.78, 0.5632, 0.7809, 0.5632, 0.7851, 0.5632, 0.786, 0.5632, 0.7901, 0.5632, 0.7911, 0.5632, 0.7911, 0.5006, 0.7952, 0.5, 0.7952, 0.625, 0.7961, 0.625, 0.7961, 0.5, 0.8003, 0.5006, 0.8003, 0.5632, 0.8012, 0.5632, 0.8012, 0.5006, 0.8054, 0.5006, 0.8054, 0.5632, 0.8063, 0.5632, 0.8105, 0.5632, 0.8114, 0.5632, 0.8114, 0.5006, 0.8156, 0.5006, 0.8156, 0.5632, 0.8165, 0.5632, 0.8165, 0.5006, 0.8206, 0.5, 0.8206, 0.625, 0.8216, 0.625, 0.8216, 0.5, 0.8257, 0.5006, 0.8257, 0.5632, 0.8266, 0.5632, 0.8308, 0.5632, 0.8317, 0.5632, 0.8359, 0.5632, 0.8368, 0.5632, 0.841, 0.5632, 0.8419, 0.5632, 0.8419, 0.5006, 0.846, 0.5, 0.846, 0.625, 0.847, 0.625, 0.847, 0.5, 0.8511, 0.5006, 0.8511, 0.5632, 0.8521, 0.5632, 0.8521, 0.5006, 0.8562, 0.5006, 0.8562, 0.5632, 0.8571, 0.5632, 0.8613, 0.5632, 0.8622, 0.5632, 0.8664, 0.5632, 0.8673, 0.5632, 0.8673, 0.5006, 0.8715, 0.5, 0.8715, 0.625, 0.8724, 0.625, 0.8724, 0.5, 0.875, 0.5, 0.875, 0.75, 0.625, 0.75, 0.625, 0.5, 0.6326, 0.5, 0.6326, 0.5626, 0.6336, 0.5626, 0.6336, 0.5086, 0.6377, 0.5083, 0.6377, 0.5632, 0.6386, 0.5632, 0.6386, 0.5006, 0.6377, 0.5006, 0.6336, 0.5, 0.6428, 0.5, 0.6428, 0.625, 0.6437, 0.625, 0.6437, 0.5, 0.6479, 0.5006, 0.6479, 0.5632, 0.6488, 0.5632, 0.6488, 0.5006, 0.653, 0.5006, 0.653, 0.5632, 0.6539, 0.5632, 0.6539, 0.5006, 0.6581, 0.5006, 0.6581, 0.5632, 0.659, 0.5632, 0.6631, 0.5632, 0.6641, 0.5632, 0.6641, 0.5006, 0.6682, 0.5, 0.6682, 0.625, 0.6691, 0.625, 0.6691, 0.5, 0.6733, 0.5006, 0.6733, 0.5632, 0.6742, 0.5632, 0.6784, 0.5632, 0.6793, 0.5632, 0.6835, 0.5632, 0.6844, 0.5632, 0.6844, 0.5006, 0.6885, 0.5006, 0.6885, 0.5632, 0.6895, 0.5632, 0.6895, 0.5006, 0.6936, 0.5, 0.6936, 0.625, 0.6946, 0.625, 0.6946, 0.5, 0.6987, 0.5006, 0.6987, 0.5632, 0.6996, 0.5632, 0.7038, 0.5632, 0.7047, 0.5632, 0.7089, 0.5632, 0.7098, 0.5632, 0.7098, 0.5006, 0.6895, 0.5006, 0.6885, 0.5006, 0.6844, 0.5006, 0.6835, 0.5006, 0.6835, 0.5632, 0.6793, 0.5632, 0.6793, 0.5006, 0.6784, 0.5006, 0.6784, 0.5632, 0.6742, 0.5632, 0.6742, 0.5006, 0.6733, 0.5006, 0.6691, 0.5, 0.6936, 0.5, 0.6987, 0.5006, 0.6946, 0.5, 0.719, 0.5, 0.7149, 0.5006, 0.714, 0.5006, 0.7098, 0.5006, 0.7089, 0.5006, 0.7089, 0.5632, 0.7047, 0.5632, 0.7047, 0.5006, 0.7038, 0.5006, 0.7038, 0.5632, 0.6996, 0.5632, 0.6996, 0.5006, 0.6377, 0.5083, 0.6336, 0.5086, 0.6336, 0.5, 0.6377, 0.5006, 0.6631, 0.5632, 0.659, 0.5632, 0.659, 0.5006, 0.6581, 0.5006, 0.6539, 0.5006, 0.653, 0.5006, 0.6488, 0.5006, 0.6479, 0.5006, 0.6437, 0.5, 0.6682, 0.5, 0.6641, 0.5006, 0.6631, 0.5006, 0.375, 0.75, 0.625, 0.75, 0.625, 1.0, 0.375, 1.0, 0.375, 0.0, 0.625, 0.0, 0.625, 0.25, 0.375, 0.25, 0.125, 0.5, 0.375, 0.5, 0.375, 0.75, 0.125, 0.75, 0.375, 0.5, 0.625, 0.5, 0.625, 0.75, 0.375, 0.75, 0.625, 0.4924, 0.625, 0.5, 0.375, 0.5, 0.375, 0.25, 0.625, 0.25, 0.625, 0.2526, 0.5976, 0.2524, 0.559, 0.2524, 0.5277, 0.2526, 0.5158, 0.2531, 0.5277, 0.2535, 0.559, 0.2538, 0.5976, 0.2538, 0.625, 0.2535, 0.625, 0.278, 0.5976, 0.2778, 0.559, 0.2778, 0.5277, 0.2781, 0.5158, 0.2785, 0.5277, 0.2789, 0.559, 0.2792, 0.5976, 0.2792, 0.625, 0.279, 0.625, 0.3034, 0.5976, 0.3032, 0.559, 0.3032, 0.5277, 0.3035, 0.5158, 0.3039, 0.5277, 0.3043, 0.559, 0.3046, 0.5976, 0.3046, 0.625, 0.3044, 0.625, 0.3289, 0.5976, 0.3286, 0.559, 0.3286, 0.5277, 0.3289, 0.5158, 0.3293, 0.5277, 0.3297, 0.559, 0.33, 0.5976, 0.33, 0.625, 0.3298, 0.625, 0.3543, 0.5976, 0.354, 0.559, 0.354, 0.5277, 0.3543, 0.5158, 0.3547, 0.5277, 0.3552, 0.559, 0.3554, 0.5976, 0.3554, 0.625, 0.3552, 0.625, 0.3796, 0.5976, 0.3794, 0.559, 0.3794, 0.5277, 0.3797, 0.5158, 0.3801, 0.5277, 0.3805, 0.559, 0.3808, 0.5976, 0.3808, 0.625, 0.3805, 0.625, 0.405, 0.5976, 0.4048, 0.559, 0.4048, 0.5277, 0.4051, 0.5158, 0.4055, 0.5277, 0.4059, 0.559, 0.4062, 0.5976, 0.4062, 0.625, 0.406, 0.625, 0.4304, 0.5976, 0.4302, 0.559, 0.4302, 0.5277, 0.4305, 0.5158, 0.4309, 0.5277, 0.4313, 0.559, 0.4316, 0.5976, 0.4316, 0.625, 0.4314, 0.625, 0.4559, 0.5976, 0.4556, 0.559, 0.4556, 0.5277, 0.4559, 0.5158, 0.4563, 0.5277, 0.4567, 0.559, 0.457, 0.5976, 0.457, 0.625, 0.4568, 0.625, 0.4813, 0.5976, 0.481, 0.559, 0.481, 0.5277, 0.4813, 0.5158, 0.4817, 0.5277, 0.4822, 0.559, 0.4824, 0.5976, 0.4824, 0.625, 0.4822, 0.625, 0.4914, 0.5976, 0.4912, 0.559, 0.4912, 0.5277, 0.4915, 0.5158, 0.4919, 0.5277, 0.4923, 0.559, 0.4926, 0.5976, 0.4926, 0.8, 0.5, 0.8, 1.0, 0.8877, 1.0, 0.8877, 0.5, 0.8, 1.0, 0.8, 0.5, 0.7, 0.5, 0.7, 1.0, 0.7, 1.0, 0.7, 0.5, 0.6, 0.5, 0.6, 1.0, 0.6, 1.0, 0.6, 0.5, 0.5, 0.5, 0.5, 1.0, 0.4, 1.0, 0.5, 1.0, 0.5, 0.5, 0.4, 0.5, 0.3, 1.0, 0.4, 1.0, 0.4, 0.5, 0.3, 0.5, 0.2, 1.0, 0.3, 1.0, 0.3, 0.5, 0.2, 0.5, 0.4783, 0.3242, 0.4783, 0.3242, 0.3911, 0.4442, 0.25, 0.49, 0.1089, 0.4442, 0.02175, 0.3242, 0.02175, 0.3242, 0.09821, 0.4294, 0.4018, 0.4294, 0.1123, 1.0, 0.2, 1.0, 0.2, 0.5, 0.1123, 0.5, 0.8, 0.5, 0.8, 1.0, 0.8877, 1.0, 0.8877, 0.5, 0.8, 1.0, 0.8, 0.5, 0.7, 0.5, 0.7, 1.0, 0.7, 1.0, 0.7, 0.5, 0.6, 0.5, 0.6, 1.0, 0.6, 1.0, 0.6, 0.5, 0.5, 0.5, 0.5, 1.0, 0.4, 1.0, 0.5, 1.0, 0.5, 0.5, 0.4, 0.5, 0.3, 1.0, 0.4, 1.0, 0.4, 0.5, 0.3, 0.5, 0.2, 1.0, 0.3, 1.0, 0.3, 0.5, 0.2, 0.5, 0.4783, 0.3242, 0.4783, 0.3242, 0.3911, 0.4442, 0.25, 0.49, 0.1089, 0.4442, 0.02175, 0.3242, 0.02175, 0.3242, 0.09821, 0.4294, 0.4018, 0.4294, 0.1123, 1.0, 0.2, 1.0, 0.2, 0.5, 0.1123, 0.5, 0.5217, 0.1758, 0.6089, 0.4442, 0.75, 0.49, 0.8911, 0.4442, 0.9783, 0.3242, 0.9783, 0.3242, 0.9018, 0.4294, 0.5982, 0.07059, 0.5217, 0.1758, 0.8, 0.5, 0.8, 1.0, 0.8877, 1.0, 0.8877, 0.5, 0.8, 1.0, 0.8, 0.5, 0.7, 0.5, 0.7, 1.0, 0.7, 1.0, 0.7, 0.5, 0.6, 0.5, 0.6, 1.0, 0.6, 1.0, 0.6, 0.5, 0.5, 0.5, 0.5, 1.0, 0.4, 1.0, 0.5, 1.0, 0.5, 0.5, 0.4, 0.5, 0.3, 1.0, 0.4, 1.0, 0.4, 0.5, 0.3, 0.5, 0.2, 1.0, 0.3, 1.0, 0.3, 0.5, 0.2, 0.5, 0.4783, 0.3242, 0.4783, 0.3242, 0.3911, 0.4442, 0.25, 0.49, 0.1089, 0.4442, 0.02175, 0.3242, 0.02175, 0.3242, 0.09821, 0.4294, 0.4018, 0.4294, 0.1123, 1.0, 0.2, 1.0, 0.2, 0.5, 0.1123, 0.5, 0.75, 0.49, 0.8911, 0.4442, 0.9783, 0.3242, 0.9783, 0.3242, 0.9018, 0.4294, 0.5982, 0.07059, 0.5217, 0.1758, 0.5217, 0.1758, 0.6089, 0.4442, 0.8, 0.5, 0.8, 1.0, 0.8877, 1.0, 0.8877, 0.5, 0.8, 1.0, 0.8, 0.5, 0.7, 0.5, 0.7, 1.0, 0.7, 1.0, 0.7, 0.5, 0.6, 0.5, 0.6, 1.0, 0.6, 1.0, 0.6, 0.5, 0.5, 0.5, 0.5, 1.0, 0.4, 1.0, 0.5, 1.0, 0.5, 0.5, 0.4, 0.5, 0.3, 1.0, 0.4, 1.0, 0.4, 0.5, 0.3, 0.5, 0.2, 1.0, 0.3, 1.0, 0.3, 0.5, 0.2, 0.5, 0.4783, 0.3242, 0.4783, 0.3242, 0.3911, 0.4442, 0.25, 0.49, 0.1089, 0.4442, 0.02175, 0.3242, 0.02175, 0.3242, 0.09821, 0.4294, 0.4018, 0.4294, 0.1123, 1.0, 0.2, 1.0, 0.2, 0.5, 0.1123, 0.5, 0.5217, 0.1758, 0.6089, 0.4442, 0.75, 0.49, 0.8911, 0.4442, 0.9783, 0.3242, 0.9783, 0.3242, 0.9018, 0.4294, 0.5982, 0.07059, 0.5217, 0.1758, 0.8, 0.5, 0.8, 1.0, 0.8877, 1.0, 0.8877, 0.5, 0.8, 1.0, 0.8, 0.5, 0.7, 0.5, 0.7, 1.0, 0.7, 1.0, 0.7, 0.5, 0.6, 0.5, 0.6, 1.0, 0.6, 1.0, 0.6, 0.5, 0.5, 0.5, 0.5, 1.0, 0.4, 1.0, 0.5, 1.0, 0.5, 0.5, 0.4, 0.5, 0.3, 1.0, 0.4, 1.0, 0.4, 0.5, 0.3, 0.5, 0.2, 1.0, 0.3, 1.0, 0.3, 0.5, 0.2, 0.5, 0.4783, 0.3242, 0.4783, 0.3242, 0.3911, 0.4442, 0.25, 0.49, 0.1089, 0.4442, 0.02175, 0.3242, 0.02175, 0.3242, 0.09821, 0.4294, 0.4018, 0.4294, 0.1123, 1.0, 0.2, 1.0, 0.2, 0.5, 0.1123, 0.5, 0.5217, 0.1758, 0.6089, 0.4442, 0.75, 0.49, 0.8911, 0.4442, 0.9783, 0.3242, 0.9783, 0.3242, 0.9018, 0.4294, 0.5982, 0.07059, 0.5217, 0.1758, 0.8, 0.5, 0.8, 1.0, 0.8877, 1.0, 0.8877, 0.5, 0.8, 1.0, 0.8, 0.5, 0.7, 0.5, 0.7, 1.0, 0.6, 1.0, 0.7, 1.0, 0.7, 0.5, 0.6, 0.5, 0.6, 1.0, 0.6, 0.5, 0.5, 0.5, 0.5, 1.0, 0.4, 1.0, 0.5, 1.0, 0.5, 0.5, 0.4, 0.5, 0.3, 0.5, 0.3, 1.0, 0.4, 1.0, 0.4, 0.5, 0.2, 1.0, 0.3, 1.0, 0.3, 0.5, 0.2, 0.5, 0.4783, 0.3242, 0.4783, 0.3242, 0.3911, 0.4442, 0.25, 0.49, 0.1089, 0.4442, 0.02175, 0.3242, 0.02175, 0.3242, 0.09821, 0.4294, 0.4018, 0.4294, 0.1123, 1.0, 0.2, 1.0, 0.2, 0.5, 0.1123, 0.5, 0.8, 0.5, 0.8, 1.0, 0.8877, 1.0, 0.8877, 0.5, 0.8, 1.0, 0.8, 0.5, 0.7, 0.5, 0.7, 1.0, 0.7, 1.0, 0.7, 0.5, 0.6, 0.5, 0.6, 1.0, 0.6, 1.0, 0.6, 0.5, 0.5, 0.5, 0.5, 1.0, 0.4, 1.0, 0.5, 1.0, 0.5, 0.5, 0.4, 0.5, 0.3, 1.0, 0.4, 1.0, 0.4, 0.5, 0.3, 0.5, 0.2, 1.0, 0.3, 1.0, 0.3, 0.5, 0.2, 0.5, 0.4783, 0.3242, 0.4783, 0.3242, 0.3911, 0.4442, 0.25, 0.49, 0.1089, 0.4442, 0.02175, 0.3242, 0.02175, 0.3242, 0.09821, 0.4294, 0.4018, 0.4294, 0.1123, 1.0, 0.2, 1.0, 0.2, 0.5, 0.1123, 0.5, 0.5217, 0.1758, 0.6089, 0.4442, 0.75, 0.49, 0.8911, 0.4442, 0.9783, 0.3242, 0.9783, 0.3242, 0.9018, 0.4294, 0.5982, 0.07059, 0.5217, 0.1758, 0.8, 0.5, 0.8, 1.0, 0.8877, 1.0, 0.8877, 0.5, 0.8, 1.0, 0.8, 0.5, 0.7, 0.5, 0.7, 1.0, 0.7, 1.0, 0.7, 0.5, 0.6, 0.5, 0.6, 1.0, 0.6, 1.0, 0.6, 0.5, 0.5, 0.5, 0.5, 1.0, 0.4, 1.0, 0.5, 1.0, 0.5, 0.5, 0.4, 0.5, 0.3, 1.0, 0.4, 1.0, 0.4, 0.5, 0.3, 0.5, 0.2, 1.0, 0.3, 1.0, 0.3, 0.5, 0.2, 0.5, 0.4783, 0.3242, 0.4783, 0.3242, 0.3911, 0.4442, 0.25, 0.49, 0.1089, 0.4442, 0.02175, 0.3242, 0.02175, 0.3242, 0.09821, 0.4294, 0.4018, 0.4294, 0.1123, 1.0, 0.2, 1.0, 0.2, 0.5, 0.1123, 0.5, 0.5217, 0.1758, 0.6089, 0.4442, 0.75, 0.49, 0.8911, 0.4442, 0.9783, 0.3242, 0.9783, 0.3242, 0.9018, 0.4294, 0.5982, 0.07059, 0.5217, 0.1758, 0.8, 0.5, 0.8, 1.0, 0.8877, 1.0, 0.8877, 0.5, 0.8, 1.0, 0.8, 0.5, 0.7, 0.5, 0.7, 1.0, 0.7, 1.0, 0.7, 0.5, 0.6, 0.5, 0.6, 1.0, 0.6, 1.0, 0.6, 0.5, 0.5, 0.5, 0.5, 1.0, 0.4, 1.0, 0.5, 1.0, 0.5, 0.5, 0.4, 0.5, 0.3, 1.0, 0.4, 1.0, 0.4, 0.5, 0.3, 0.5, 0.2, 1.0, 0.3, 1.0, 0.3, 0.5, 0.2, 0.5, 0.4783, 0.3242, 0.4783, 0.3242, 0.3911, 0.4442, 0.25, 0.49, 0.1089, 0.4442, 0.02175, 0.3242, 0.02175, 0.3242, 0.09821, 0.4294, 0.4018, 0.4294, 0.1123, 1.0, 0.2, 1.0, 0.2, 0.5, 0.1123, 0.5, 0.5217, 0.1758, 0.6089, 0.4442, 0.75, 0.49, 0.8911, 0.4442, 0.9783, 0.3242, 0.9783, 0.3242, 0.9018, 0.4294, 0.5982, 0.07059, 0.5217, 0.1758, 0.8, 0.5, 0.8, 1.0, 0.8877, 1.0, 0.8877, 0.5, 0.8, 1.0, 0.8, 0.5, 0.7, 0.5, 0.7, 1.0, 0.7, 1.0, 0.7, 0.5, 0.6, 0.5, 0.6, 1.0, 0.6, 1.0, 0.6, 0.5, 0.5, 0.5, 0.5, 1.0, 0.4, 1.0, 0.5, 1.0, 0.5, 0.5, 0.4, 0.5, 0.3, 1.0, 0.4, 1.0, 0.4, 0.5, 0.3, 0.5, 0.2, 1.0, 0.3, 1.0, 0.3, 0.5, 0.2, 0.5, 0.4783, 0.3242, 0.4783, 0.3242, 0.3911, 0.4442, 0.25, 0.49, 0.1089, 0.4442, 0.02175, 0.3242, 0.02175, 0.3242, 0.09821, 0.4294, 0.4018, 0.4294, 0.1123, 1.0, 0.2, 1.0, 0.2, 0.5, 0.1123, 0.5, 0.5217, 0.1758, 0.6089, 0.4442, 0.75, 0.49, 0.8911, 0.4442, 0.9783, 0.3242, 0.9783, 0.3242, 0.9018, 0.4294, 0.5982, 0.07059, 0.5217, 0.1758, 0.8, 0.5, 0.8, 1.0, 0.8877, 1.0, 0.8877, 0.5, 0.8, 1.0, 0.8, 0.5, 0.7, 0.5, 0.7, 1.0, 0.6, 1.0, 0.7, 1.0, 0.7, 0.5, 0.6, 0.5, 0.6, 1.0, 0.6, 0.5, 0.5, 0.5, 0.5, 1.0, 0.4, 1.0, 0.5, 1.0, 0.5, 0.5, 0.4, 0.5, 0.3, 0.5, 0.3, 1.0, 0.4, 1.0, 0.4, 0.5, 0.2, 1.0, 0.3, 1.0, 0.3, 0.5, 0.2, 0.5, 0.4783, 0.3242, 0.4783, 0.3242, 0.3911, 0.4442, 0.25, 0.49, 0.1089, 0.4442, 0.02175, 0.3242, 0.02175, 0.3242, 0.09821, 0.4294, 0.4018, 0.4294, 0.1123, 1.0, 0.2, 1.0, 0.2, 0.5, 0.1123, 0.5, 0.8, 0.5, 0.8, 1.0, 0.8877, 1.0, 0.8877, 0.5, 0.8, 1.0, 0.8, 0.5, 0.7, 0.5, 0.7, 1.0, 0.7, 1.0, 0.7, 0.5, 0.6, 0.5, 0.6, 1.0, 0.6, 1.0, 0.6, 0.5, 0.5, 0.5, 0.5, 1.0, 0.4, 1.0, 0.5, 1.0, 0.5, 0.5, 0.4, 0.5, 0.3, 1.0, 0.4, 1.0, 0.4, 0.5, 0.3, 0.5, 0.2, 1.0, 0.3, 1.0, 0.3, 0.5, 0.2, 0.5, 0.4783, 0.3242, 0.4783, 0.3242, 0.3911, 0.4442, 0.25, 0.49, 0.1089, 0.4442, 0.02175, 0.3242, 0.02175, 0.3242, 0.09821, 0.4294, 0.4018, 0.4294, 0.1123, 1.0, 0.2, 1.0, 0.2, 0.5, 0.1123, 0.5, 0.5217, 0.1758, 0.6089, 0.4442, 0.75, 0.49, 0.8911, 0.4442, 0.9783, 0.3242, 0.9783, 0.3242, 0.9018, 0.4294, 0.5982, 0.07059, 0.5217, 0.1758, 0.8, 0.5, 0.8, 1.0, 0.8877, 1.0, 0.8877, 0.5, 0.8, 1.0, 0.8, 0.5, 0.7, 0.5, 0.7, 1.0, 0.7, 1.0, 0.7, 0.5, 0.6, 0.5, 0.6, 1.0, 0.6, 1.0, 0.6, 0.5, 0.5, 0.5, 0.5, 1.0, 0.4, 1.0, 0.5, 1.0, 0.5, 0.5, 0.4, 0.5, 0.3, 1.0, 0.4, 1.0, 0.4, 0.5, 0.3, 0.5, 0.2, 1.0, 0.3, 1.0, 0.3, 0.5, 0.2, 0.5, 0.4783, 0.3242, 0.4783, 0.3242, 0.3911, 0.4442, 0.25, 0.49, 0.1089, 0.4442, 0.02175, 0.3242, 0.02175, 0.3242, 0.09821, 0.4294, 0.4018, 0.4294, 0.1123, 1.0, 0.2, 1.0, 0.2, 0.5, 0.1123, 0.5, 0.5217, 0.1758, 0.6089, 0.4442, 0.75, 0.49, 0.8911, 0.4442, 0.9783, 0.3242, 0.9783, 0.3242, 0.9018, 0.4294, 0.5982, 0.07059, 0.5217, 0.1758, 0.8, 0.5, 0.8, 1.0, 0.8877, 1.0, 0.8877, 0.5, 0.8, 1.0, 0.8, 0.5, 0.7, 0.5, 0.7, 1.0, 0.7, 1.0, 0.7, 0.5, 0.6, 0.5, 0.6, 1.0, 0.6, 1.0, 0.6, 0.5, 0.5, 0.5, 0.5, 1.0, 0.4, 1.0, 0.5, 1.0, 0.5, 0.5, 0.4, 0.5, 0.3, 1.0, 0.4, 1.0, 0.4, 0.5, 0.3, 0.5, 0.2, 1.0, 0.3, 1.0, 0.3, 0.5, 0.2, 0.5, 0.4783, 0.3242, 0.4783, 0.3242, 0.3911, 0.4442, 0.25, 0.49, 0.1089, 0.4442, 0.02175, 0.3242, 0.02175, 0.3242, 0.09821, 0.4294, 0.4018, 0.4294, 0.1123, 1.0, 0.2, 1.0, 0.2, 0.5, 0.1123, 0.5, 0.5217, 0.1758, 0.6089, 0.4442, 0.75, 0.49, 0.8911, 0.4442, 0.9783, 0.3242, 0.9783, 0.3242, 0.9018, 0.4294, 0.5982, 0.07059, 0.5217, 0.1758, 0.8, 0.5, 0.8, 1.0, 0.8877, 1.0, 0.8877, 0.5, 0.8, 1.0, 0.8, 0.5, 0.7, 0.5, 0.7, 1.0, 0.7, 1.0, 0.7, 0.5, 0.6, 0.5, 0.6, 1.0, 0.6, 1.0, 0.6, 0.5, 0.5, 0.5, 0.5, 1.0, 0.4, 1.0, 0.5, 1.0, 0.5, 0.5, 0.4, 0.5, 0.3, 1.0, 0.4, 1.0, 0.4, 0.5, 0.3, 0.5, 0.2, 1.0, 0.3, 1.0, 0.3, 0.5, 0.2, 0.5, 0.4783, 0.3242, 0.4783, 0.3242, 0.3911, 0.4442, 0.25, 0.49, 0.1089, 0.4442, 0.02175, 0.3242, 0.02175, 0.3242, 0.09821, 0.4294, 0.4018, 0.4294, 0.1123, 1.0, 0.2, 1.0, 0.2, 0.5, 0.1123, 0.5, 0.5217, 0.1758, 0.6089, 0.4442, 0.75, 0.49, 0.8911, 0.4442, 0.9783, 0.3242, 0.9783, 0.3242, 0.9018, 0.4294, 0.5982, 0.07059, 0.5217, 0.1758, 0.8, 0.5, 0.8, 1.0, 0.8877, 1.0, 0.8877, 0.5, 0.7, 1.0, 0.8, 1.0, 0.8, 0.5, 0.7, 0.5, 0.7, 1.0, 0.7, 0.5, 0.6, 0.5, 0.6, 1.0, 0.6, 1.0, 0.6, 0.5, 0.5, 0.5, 0.5, 1.0, 0.4, 1.0, 0.5, 1.0, 0.5, 0.5, 0.4, 0.5, 0.3, 1.0, 0.4, 1.0, 0.4, 0.5, 0.3, 0.5, 0.2, 0.5, 0.2, 1.0, 0.3, 1.0, 0.3, 0.5, 0.4783, 0.3242, 0.4783, 0.3242, 0.3911, 0.4442, 0.25, 0.49, 0.1089, 0.4442, 0.02175, 0.3242, 0.02175, 0.3242, 0.09821, 0.4294, 0.4018, 0.4294, 0.1123, 1.0, 0.2, 1.0, 0.2, 0.5, 0.1123, 0.5, 0.8, 0.5, 0.8, 1.0, 0.8877, 1.0, 0.8877, 0.5, 0.8, 1.0, 0.8, 0.5, 0.7, 0.5, 0.7, 1.0, 0.7, 1.0, 0.7, 0.5, 0.6, 0.5, 0.6, 1.0, 0.6, 1.0, 0.6, 0.5, 0.5, 0.5, 0.5, 1.0, 0.4, 1.0, 0.5, 1.0, 0.5, 0.5, 0.4, 0.5, 0.3, 1.0, 0.4, 1.0, 0.4, 0.5, 0.3, 0.5, 0.2, 1.0, 0.3, 1.0, 0.3, 0.5, 0.2, 0.5, 0.4783, 0.3242, 0.4783, 0.3242, 0.3911, 0.4442, 0.25, 0.49, 0.1089, 0.4442, 0.02175, 0.3242, 0.02175, 0.3242, 0.09821, 0.4294, 0.4018, 0.4294, 0.1123, 1.0, 0.2, 1.0, 0.2, 0.5, 0.1123, 0.5, 0.5217, 0.1758, 0.6089, 0.4442, 0.75, 0.49, 0.8911, 0.4442, 0.9783, 0.3242, 0.9783, 0.3242, 0.9018, 0.4294, 0.5982, 0.07059, 0.5217, 0.1758, 0.8, 0.5, 0.8, 1.0, 0.8877, 1.0, 0.8877, 0.5, 0.8, 1.0, 0.8, 0.5, 0.7, 0.5, 0.7, 1.0, 0.7, 1.0, 0.7, 0.5, 0.6, 0.5, 0.6, 1.0, 0.6, 1.0, 0.6, 0.5, 0.5, 0.5, 0.5, 1.0, 0.4, 1.0, 0.5, 1.0, 0.5, 0.5, 0.4, 0.5, 0.3, 1.0, 0.4, 1.0, 0.4, 0.5, 0.3, 0.5, 0.2, 1.0, 0.3, 1.0, 0.3, 0.5, 0.2, 0.5, 0.4783, 0.3242, 0.4783, 0.3242, 0.3911, 0.4442, 0.25, 0.49, 0.1089, 0.4442, 0.02175, 0.3242, 0.02175, 0.3242, 0.09821, 0.4294, 0.4018, 0.4294, 0.1123, 1.0, 0.2, 1.0, 0.2, 0.5, 0.1123, 0.5, 0.5217, 0.1758, 0.6089, 0.4442, 0.75, 0.49, 0.8911, 0.4442, 0.9783, 0.3242, 0.9783, 0.3242, 0.9018, 0.4294, 0.5982, 0.07059, 0.5217, 0.1758, 0.8, 0.5, 0.8, 1.0, 0.8877, 1.0, 0.8877, 0.5, 0.8, 1.0, 0.8, 0.5, 0.7, 0.5, 0.7, 1.0, 0.7, 1.0, 0.7, 0.5, 0.6, 0.5, 0.6, 1.0, 0.6, 1.0, 0.6, 0.5, 0.5, 0.5, 0.5, 1.0, 0.4, 1.0, 0.5, 1.0, 0.5, 0.5, 0.4, 0.5, 0.3, 1.0, 0.4, 1.0, 0.4, 0.5, 0.3, 0.5, 0.2, 1.0, 0.3, 1.0, 0.3, 0.5, 0.2, 0.5, 0.4783, 0.3242, 0.4783, 0.3242, 0.3911, 0.4442, 0.25, 0.49, 0.1089, 0.4442, 0.02175, 0.3242, 0.02175, 0.3242, 0.09821, 0.4294, 0.4018, 0.4294, 0.1123, 1.0, 0.2, 1.0, 0.2, 0.5, 0.1123, 0.5, 0.5217, 0.1758, 0.6089, 0.4442, 0.75, 0.49, 0.8911, 0.4442, 0.9783, 0.3242, 0.9783, 0.3242, 0.9018, 0.4294, 0.5982, 0.07059, 0.5217, 0.1758, 0.8, 0.5, 0.8, 1.0, 0.8877, 1.0, 0.8877, 0.5, 0.8, 1.0, 0.8, 0.5, 0.7, 0.5, 0.7, 1.0, 0.7, 1.0, 0.7, 0.5, 0.6, 0.5, 0.6, 1.0, 0.6, 1.0, 0.6, 0.5, 0.5, 0.5, 0.5, 1.0, 0.4, 1.0, 0.5, 1.0, 0.5, 0.5, 0.4, 0.5, 0.3, 1.0, 0.4, 1.0, 0.4, 0.5, 0.3, 0.5, 0.2, 1.0, 0.3, 1.0, 0.3, 0.5, 0.2, 0.5, 0.4783, 0.3242, 0.4783, 0.3242, 0.3911, 0.4442, 0.25, 0.49, 0.1089, 0.4442, 0.02175, 0.3242, 0.02175, 0.3242, 0.09821, 0.4294, 0.4018, 0.4294, 0.1123, 1.0, 0.2, 1.0, 0.2, 0.5, 0.1123, 0.5, 0.5217, 0.1758, 0.6089, 0.4442, 0.75, 0.49, 0.8911, 0.4442, 0.9783, 0.3242, 0.9783, 0.3242, 0.9018, 0.4294, 0.5982, 0.07059, 0.5217, 0.1758, 0.8877, 0.5, 0.8, 0.5, 0.8, 1.0, 0.8877, 1.0, 0.8, 1.0, 0.8, 0.5, 0.7, 0.5, 0.7, 1.0, 0.7, 1.0, 0.7, 0.5, 0.6, 0.5, 0.6, 1.0, 0.6, 1.0, 0.6, 0.5, 0.5, 0.5, 0.5, 1.0, 0.4, 1.0, 0.5, 1.0, 0.5, 0.5, 0.4, 0.5, 0.3, 1.0, 0.4, 1.0, 0.4, 0.5, 0.3, 0.5, 0.2, 1.0, 0.3, 1.0, 0.3, 0.5, 0.2, 0.5, 0.4783, 0.3242, 0.4783, 0.3242, 0.3911, 0.4442, 0.25, 0.49, 0.1089, 0.4442, 0.02175, 0.3242, 0.02175, 0.3242, 0.09821, 0.4294, 0.4018, 0.4294, 0.1123, 0.5, 0.1123, 1.0, 0.2, 1.0, 0.2, 0.5, 0.8, 0.5, 0.8, 1.0, 0.8877, 1.0, 0.8877, 0.5615, 0.8877, 0.5, 0.8, 1.0, 0.8, 0.5, 0.7, 0.5, 0.7, 1.0, 0.7, 1.0, 0.7, 0.5, 0.6, 0.5, 0.6, 1.0, 0.6, 1.0, 0.6, 0.5, 0.5, 0.5, 0.5, 1.0, 0.4, 1.0, 0.5, 1.0, 0.5, 0.5, 0.4, 0.5, 0.3, 1.0, 0.4, 1.0, 0.4, 0.5, 0.3, 0.5, 0.2, 1.0, 0.3, 1.0, 0.3, 0.5, 0.2, 0.5, 0.4783, 0.3242, 0.4783, 0.3242, 0.3911, 0.4442, 0.25, 0.49, 0.1089, 0.4442, 0.02175, 0.3242, 0.02175, 0.3242, 0.09821, 0.4294, 0.4018, 0.4294, 0.1123, 1.0, 0.2, 1.0, 0.2, 0.5, 0.1123, 0.5, 0.5217, 0.1758, 0.6089, 0.4442, 0.75, 0.49, 0.8911, 0.4442, 0.9783, 0.3242, 0.9783, 0.3242, 0.9018, 0.4294, 0.5982, 0.07059, 0.5217, 0.1758, 0.8877, 0.5004, 0.8, 0.5004, 0.8, 1.0, 0.8877, 1.0, 0.7, 1.0, 0.8, 1.0, 0.8, 0.5004, 0.7, 0.5004, 0.6, 1.0, 0.7, 1.0, 0.7, 0.5004, 0.6, 0.5004, 0.5, 1.0, 0.6, 1.0, 0.6, 0.5004, 0.5, 0.5004, 0.4, 1.0, 0.5, 1.0, 0.5, 0.5004, 0.4, 0.5004, 0.3, 1.0, 0.4, 1.0, 0.4, 0.5004, 0.3, 0.5004, 0.2, 1.0, 0.3, 1.0, 0.3, 0.5004, 0.2, 0.5004, 0.4783, 0.3242, 0.4783, 0.3242, 0.3911, 0.4442, 0.25, 0.49, 0.1089, 0.4442, 0.02175, 0.3242, 0.02175, 0.3242, 0.09821, 0.4294, 0.4018, 0.4294, 0.1123, 0.5004, 0.1123, 0.5688, 0.1123, 1.0, 0.2, 1.0, 0.2, 0.5004, 0.8, 0.5, 0.8, 1.0, 0.8877, 1.0, 0.8877, 0.5, 0.8, 1.0, 0.8, 0.5, 0.7, 0.5, 0.7, 1.0, 0.7, 1.0, 0.7, 0.5, 0.6, 0.5, 0.6, 1.0, 0.6, 1.0, 0.6, 0.5, 0.5, 0.5, 0.5, 1.0, 0.4, 1.0, 0.5, 1.0, 0.5, 0.5, 0.4, 0.5, 0.3, 1.0, 0.4, 1.0, 0.4, 0.5, 0.3, 0.5, 0.2, 1.0, 0.3, 1.0, 0.3, 0.5, 0.2, 0.5, 0.4783, 0.3242, 0.4783, 0.3242, 0.3911, 0.4442, 0.25, 0.49, 0.1089, 0.4442, 0.02175, 0.3242, 0.02175, 0.3242, 0.09821, 0.4294, 0.4018, 0.4294, 0.1123, 1.0, 0.2, 1.0, 0.2, 0.5, 0.1123, 0.5, 0.8, 0.5, 0.8, 1.0, 0.8877, 1.0, 0.8877, 0.5, 0.8, 1.0, 0.8, 0.5, 0.7, 0.5, 0.7, 1.0, 0.7, 1.0, 0.7, 0.5, 0.6, 0.5, 0.6, 1.0, 0.6, 1.0, 0.6, 0.5, 0.5, 0.5, 0.5, 1.0, 0.4, 1.0, 0.5, 1.0, 0.5, 0.5, 0.4, 0.5, 0.3, 1.0, 0.4, 1.0, 0.4, 0.5, 0.3, 0.5, 0.2, 1.0, 0.3, 1.0, 0.3, 0.5, 0.2, 0.5, 0.4783, 0.3242, 0.4783, 0.3242, 0.3911, 0.4442, 0.25, 0.49, 0.1089, 0.4442, 0.02175, 0.3242, 0.02175, 0.3242, 0.09821, 0.4294, 0.4018, 0.4294, 0.1123, 1.0, 0.2, 1.0, 0.2, 0.5, 0.1123, 0.5, 0.5217, 0.1758, 0.6089, 0.4442, 0.75, 0.49, 0.8911, 0.4442, 0.9783, 0.3242, 0.9783, 0.3242, 0.9018, 0.4294, 0.5982, 0.07059, 0.5217, 0.1758, 0.8, 0.5, 0.8, 1.0, 0.8877, 1.0, 0.8877, 0.5, 0.8, 1.0, 0.8, 0.5, 0.7, 0.5, 0.7, 1.0, 0.7, 1.0, 0.7, 0.5, 0.6, 0.5, 0.6, 1.0, 0.6, 1.0, 0.6, 0.5, 0.5, 0.5, 0.5, 1.0, 0.4, 1.0, 0.5, 1.0, 0.5, 0.5, 0.4, 0.5, 0.3, 1.0, 0.4, 1.0, 0.4, 0.5, 0.3, 0.5, 0.2, 1.0, 0.3, 1.0, 0.3, 0.5, 0.2, 0.5, 0.4783, 0.3242, 0.4783, 0.3242, 0.3911, 0.4442, 0.25, 0.49, 0.1089, 0.4442, 0.02175, 0.3242, 0.02175, 0.3242, 0.09821, 0.4294, 0.4018, 0.4294, 0.1123, 1.0, 0.2, 1.0, 0.2, 0.5, 0.1123, 0.5, 0.5217, 0.1758, 0.6089, 0.4442, 0.75, 0.49, 0.8911, 0.4442, 0.9783, 0.3242, 0.9783, 0.3242, 0.9018, 0.4294, 0.5982, 0.07059, 0.5217, 0.1758, 0.8, 0.5, 0.8, 1.0, 0.8877, 1.0, 0.8877, 0.5, 0.8, 1.0, 0.8, 0.5, 0.7, 0.5, 0.7, 1.0, 0.7, 1.0, 0.7, 0.5, 0.6, 0.5, 0.6, 1.0, 0.6, 1.0, 0.6, 0.5, 0.5, 0.5, 0.5, 1.0, 0.4, 1.0, 0.5, 1.0, 0.5, 0.5, 0.4, 0.5, 0.3, 1.0, 0.4, 1.0, 0.4, 0.5, 0.3, 0.5, 0.2, 1.0, 0.3, 1.0, 0.3, 0.5, 0.2, 0.5, 0.4783, 0.3242, 0.4783, 0.3242, 0.3911, 0.4442, 0.25, 0.49, 0.1089, 0.4442, 0.02175, 0.3242, 0.02175, 0.3242, 0.09821, 0.4294, 0.4018, 0.4294, 0.1123, 1.0, 0.2, 1.0, 0.2, 0.5, 0.1123, 0.5, 0.5217, 0.1758, 0.6089, 0.4442, 0.75, 0.49, 0.8911, 0.4442, 0.9783, 0.3242, 0.9783, 0.3242, 0.9018, 0.4294, 0.5982, 0.07059, 0.5217, 0.1758, 0.8, 0.5, 0.8, 1.0, 0.8877, 1.0, 0.8877, 0.5, 0.8, 1.0, 0.8, 0.5, 0.7, 0.5, 0.7, 1.0, 0.7, 1.0, 0.7, 0.5, 0.6, 0.5, 0.6, 1.0, 0.6, 1.0, 0.6, 0.5, 0.5, 0.5, 0.5, 1.0, 0.4, 1.0, 0.5, 1.0, 0.5, 0.5, 0.4, 0.5, 0.3, 1.0, 0.4, 1.0, 0.4, 0.5, 0.3, 0.5, 0.2, 1.0, 0.3, 1.0, 0.3, 0.5, 0.2, 0.5, 0.4783, 0.3242, 0.4783, 0.3242, 0.3911, 0.4442, 0.25, 0.49, 0.1089, 0.4442, 0.02175, 0.3242, 0.02175, 0.3242, 0.09821, 0.4294, 0.4018, 0.4294, 0.1123, 1.0, 0.2, 1.0, 0.2, 0.5, 0.1123, 0.5, 0.8, 0.5, 0.8, 1.0, 0.8877, 1.0, 0.8877, 0.5, 0.8, 1.0, 0.8, 0.5, 0.7, 0.5, 0.7, 1.0, 0.7, 1.0, 0.7, 0.5, 0.6, 0.5, 0.6, 1.0, 0.6, 1.0, 0.6, 0.5, 0.5, 0.5, 0.5, 1.0, 0.4, 1.0, 0.5, 1.0, 0.5, 0.5, 0.4, 0.5, 0.3, 1.0, 0.4, 1.0, 0.4, 0.5, 0.3, 0.5, 0.2, 1.0, 0.3, 1.0, 0.3, 0.5, 0.2, 0.5, 0.4783, 0.3242, 0.4783, 0.3242, 0.3911, 0.4442, 0.25, 0.49, 0.1089, 0.4442, 0.02175, 0.3242, 0.02175, 0.3242, 0.09821, 0.4294, 0.4018, 0.4294, 0.1123, 1.0, 0.2, 1.0, 0.2, 0.5, 0.1123, 0.5, 0.5217, 0.1758, 0.6089, 0.4442, 0.75, 0.49, 0.8911, 0.4442, 0.9783, 0.3242, 0.9783, 0.3242, 0.9018, 0.4294, 0.5982, 0.07059, 0.5217, 0.1758, 0.8, 0.5, 0.8, 1.0, 0.8877, 1.0, 0.8877, 0.5, 0.8, 1.0, 0.8, 0.5, 0.7, 0.5, 0.7, 1.0, 0.7, 1.0, 0.7, 0.5, 0.6, 0.5, 0.6, 1.0, 0.6, 1.0, 0.6, 0.5, 0.5, 0.5, 0.5, 1.0, 0.4, 1.0, 0.5, 1.0, 0.5, 0.5, 0.4, 0.5, 0.3, 1.0, 0.4, 1.0, 0.4, 0.5, 0.3, 0.5, 0.2, 1.0, 0.3, 1.0, 0.3, 0.5, 0.2, 0.5, 0.4783, 0.3242, 0.4783, 0.3242, 0.3911, 0.4442, 0.25, 0.49, 0.1089, 0.4442, 0.02175, 0.3242, 0.02175, 0.3242, 0.09821, 0.4294, 0.4018, 0.4294, 0.1123, 1.0, 0.2, 1.0, 0.2, 0.5, 0.1123, 0.5, 0.5217, 0.1758, 0.6089, 0.4442, 0.75, 0.49, 0.8911, 0.4442, 0.9783, 0.3242, 0.9783, 0.3242, 0.9018, 0.4294, 0.5982, 0.07059, 0.5217, 0.1758, 0.8, 0.5, 0.8, 1.0, 0.8877, 1.0, 0.8877, 0.5, 0.8, 1.0, 0.8, 0.5, 0.7, 0.5, 0.7, 1.0, 0.7, 1.0, 0.7, 0.5, 0.6, 0.5, 0.6, 1.0, 0.6, 1.0, 0.6, 0.5, 0.5, 0.5, 0.5, 1.0, 0.4, 1.0, 0.5, 1.0, 0.5, 0.5, 0.4, 0.5, 0.3, 1.0, 0.4, 1.0, 0.4, 0.5, 0.3, 0.5, 0.2, 1.0, 0.3, 1.0, 0.3, 0.5, 0.2, 0.5, 0.4783, 0.3242, 0.4783, 0.3242, 0.3911, 0.4442, 0.25, 0.49, 0.1089, 0.4442, 0.02175, 0.3242, 0.02175, 0.3242, 0.09821, 0.4294, 0.4018, 0.4294, 0.1123, 1.0, 0.2, 1.0, 0.2, 0.5, 0.1123, 0.5, 0.5217, 0.1758, 0.6089, 0.4442, 0.75, 0.49, 0.8911, 0.4442, 0.9783, 0.3242, 0.9783, 0.3242, 0.9018, 0.4294, 0.5982, 0.07059, 0.5217, 0.1758, 0.8, 0.5, 0.8, 1.0, 0.8877, 1.0, 0.8877, 0.5, 0.8, 1.0, 0.8, 0.5, 0.7, 0.5, 0.7, 1.0, 0.7, 1.0, 0.7, 0.5, 0.6, 0.5, 0.6, 1.0, 0.6, 1.0, 0.6, 0.5, 0.5, 0.5, 0.5, 1.0, 0.4, 1.0, 0.5, 1.0, 0.5, 0.5, 0.4, 0.5, 0.3, 1.0, 0.4, 1.0, 0.4, 0.5, 0.3, 0.5, 0.2, 1.0, 0.3, 1.0, 0.3, 0.5, 0.2, 0.5, 0.4783, 0.3242, 0.4783, 0.3242, 0.3911, 0.4442, 0.25, 0.49, 0.1089, 0.4442, 0.02175, 0.3242, 0.02175, 0.3242, 0.09821, 0.4294, 0.4018, 0.4294, 0.1123, 1.0, 0.2, 1.0, 0.2, 0.5, 0.1123, 0.5, 0.5217, 0.1758, 0.6089, 0.4442, 0.75, 0.49, 0.8911, 0.4442, 0.9783, 0.3242, 0.9783, 0.3242, 0.9018, 0.4294, 0.5982, 0.07059, 0.5217, 0.1758, 0.8, 0.5, 0.8, 1.0, 0.8877, 1.0, 0.8877, 0.5, 0.8, 1.0, 0.8, 0.5, 0.7, 0.5, 0.7, 1.0, 0.7, 1.0, 0.7, 0.5, 0.6, 0.5, 0.6, 1.0, 0.6, 1.0, 0.6, 0.5, 0.5, 0.5, 0.5, 1.0, 0.4, 1.0, 0.5, 1.0, 0.5, 0.5, 0.4, 0.5, 0.3, 1.0, 0.4, 1.0, 0.4, 0.5, 0.3, 0.5, 0.2, 1.0, 0.3, 1.0, 0.3, 0.5, 0.2, 0.5, 0.4783, 0.3242, 0.4783, 0.3242, 0.3911, 0.4442, 0.25, 0.49, 0.1089, 0.4442, 0.02175, 0.3242, 0.02175, 0.3242, 0.09821, 0.4294, 0.4018, 0.4294, 0.1123, 1.0, 0.2, 1.0, 0.2, 0.5, 0.1123, 0.5, 0.8, 0.5, 0.8, 1.0, 0.8877, 1.0, 0.8877, 0.5, 0.8, 1.0, 0.8, 0.5, 0.7, 0.5, 0.7, 1.0, 0.7, 1.0, 0.7, 0.5, 0.6, 0.5, 0.6, 1.0, 0.6, 1.0, 0.6, 0.5, 0.5, 0.5, 0.5, 1.0, 0.4, 1.0, 0.5, 1.0, 0.5, 0.5, 0.4, 0.5, 0.3, 1.0, 0.4, 1.0, 0.4, 0.5, 0.3, 0.5, 0.2, 1.0, 0.3, 1.0, 0.3, 0.5, 0.2, 0.5, 0.4783, 0.3242, 0.4783, 0.3242, 0.3911, 0.4442, 0.25, 0.49, 0.1089, 0.4442, 0.02175, 0.3242, 0.02175, 0.3242, 0.09821, 0.4294, 0.4018, 0.4294, 0.1123, 1.0, 0.2, 1.0, 0.2, 0.5, 0.1123, 0.5, 0.5217, 0.1758, 0.6089, 0.4442, 0.75, 0.49, 0.8911, 0.4442, 0.9783, 0.3242, 0.9783, 0.3242, 0.9018, 0.4294, 0.5982, 0.07059, 0.5217, 0.1758, 0.8, 0.5, 0.8, 1.0, 0.8877, 1.0, 0.8877, 0.5, 0.8, 1.0, 0.8, 0.5, 0.7, 0.5, 0.7, 1.0, 0.7, 1.0, 0.7, 0.5, 0.6, 0.5, 0.6, 1.0, 0.6, 1.0, 0.6, 0.5, 0.5, 0.5, 0.5, 1.0, 0.4, 1.0, 0.5, 1.0, 0.5, 0.5, 0.4, 0.5, 0.3, 1.0, 0.4, 1.0, 0.4, 0.5, 0.3, 0.5, 0.2, 1.0, 0.3, 1.0, 0.3, 0.5, 0.2, 0.5, 0.4783, 0.3242, 0.4783, 0.3242, 0.3911, 0.4442, 0.25, 0.49, 0.1089, 0.4442, 0.02175, 0.3242, 0.02175, 0.3242, 0.09821, 0.4294, 0.4018, 0.4294, 0.1123, 1.0, 0.2, 1.0, 0.2, 0.5, 0.1123, 0.5, 0.5217, 0.1758, 0.6089, 0.4442, 0.75, 0.49, 0.8911, 0.4442, 0.9783, 0.3242, 0.9783, 0.3242, 0.9018, 0.4294, 0.5982, 0.07059, 0.5217, 0.1758, 0.8, 0.5, 0.8, 1.0, 0.8877, 1.0, 0.8877, 0.5, 0.8, 1.0, 0.8, 0.5, 0.7, 0.5, 0.7, 1.0, 0.7, 1.0, 0.7, 0.5, 0.6, 0.5, 0.6, 1.0, 0.6, 1.0, 0.6, 0.5, 0.5, 0.5, 0.5, 1.0, 0.4, 1.0, 0.5, 1.0, 0.5, 0.5, 0.4, 0.5, 0.3, 1.0, 0.4, 1.0, 0.4, 0.5, 0.3, 0.5, 0.2, 1.0, 0.3, 1.0, 0.3, 0.5, 0.2, 0.5, 0.4783, 0.3242, 0.4783, 0.3242, 0.3911, 0.4442, 0.25, 0.49, 0.1089, 0.4442, 0.02175, 0.3242, 0.02175, 0.3242, 0.09821, 0.4294, 0.4018, 0.4294, 0.1123, 1.0, 0.2, 1.0, 0.2, 0.5, 0.1123, 0.5, 0.5217, 0.1758, 0.6089, 0.4442, 0.75, 0.49, 0.8911, 0.4442, 0.9783, 0.3242, 0.9783, 0.3242, 0.9018, 0.4294, 0.5982, 0.07059, 0.5217, 0.1758, 0.8, 0.5, 0.8, 1.0, 0.8877, 1.0, 0.8877, 0.5, 0.8, 1.0, 0.8, 0.5, 0.7, 0.5, 0.7, 1.0, 0.7, 1.0, 0.7, 0.5, 0.6, 0.5, 0.6, 1.0, 0.6, 1.0, 0.6, 0.5, 0.5, 0.5, 0.5, 1.0, 0.4, 1.0, 0.5, 1.0, 0.5, 0.5, 0.4, 0.5, 0.3, 1.0, 0.4, 1.0, 0.4, 0.5, 0.3, 0.5, 0.2, 1.0, 0.3, 1.0, 0.3, 0.5, 0.2, 0.5, 0.4783, 0.3242, 0.4783, 0.3242, 0.3911, 0.4442, 0.25, 0.49, 0.1089, 0.4442, 0.02175, 0.3242, 0.02175, 0.3242, 0.09821, 0.4294, 0.4018, 0.4294, 0.1123, 1.0, 0.2, 1.0, 0.2, 0.5, 0.1123, 0.5, 0.5217, 0.1758, 0.6089, 0.4442, 0.75, 0.49, 0.8911, 0.4442, 0.9783, 0.3242, 0.9783, 0.3242, 0.9018, 0.4294, 0.5982, 0.07059, 0.5217, 0.1758, 0.8, 0.5, 0.8, 1.0, 0.8877, 1.0, 0.8877, 0.5, 0.8, 1.0, 0.8, 0.5, 0.7, 0.5, 0.7, 1.0, 0.7, 1.0, 0.7, 0.5, 0.6, 0.5, 0.6, 1.0, 0.6, 1.0, 0.6, 0.5, 0.5, 0.5, 0.5, 1.0, 0.4, 1.0, 0.5, 1.0, 0.5, 0.5, 0.4, 0.5, 0.3, 1.0, 0.4, 1.0, 0.4, 0.5, 0.3, 0.5, 0.2, 1.0, 0.3, 1.0, 0.3, 0.5, 0.2, 0.5, 0.4783, 0.3242, 0.4783, 0.3242, 0.3911, 0.4442, 0.25, 0.49, 0.1089, 0.4442, 0.02175, 0.3242, 0.02175, 0.3242, 0.09821, 0.4294, 0.4018, 0.4294, 0.1123, 1.0, 0.2, 1.0, 0.2, 0.5, 0.1123, 0.5, 0.8, 0.5, 0.8, 1.0, 0.8877, 1.0, 0.8877, 0.5, 0.8, 1.0, 0.8, 0.5, 0.7, 0.5, 0.7, 1.0, 0.7, 1.0, 0.7, 0.5, 0.6, 0.5, 0.6, 1.0, 0.6, 1.0, 0.6, 0.5, 0.5, 0.5, 0.5, 1.0, 0.4, 1.0, 0.5, 1.0, 0.5, 0.5, 0.4, 0.5, 0.3, 1.0, 0.4, 1.0, 0.4, 0.5, 0.3, 0.5, 0.2, 1.0, 0.3, 1.0, 0.3, 0.5, 0.2, 0.5, 0.4783, 0.3242, 0.4783, 0.3242, 0.3911, 0.4442, 0.25, 0.49, 0.1089, 0.4442, 0.02175, 0.3242, 0.02175, 0.3242, 0.09821, 0.4294, 0.4018, 0.4294, 0.1123, 1.0, 0.2, 1.0, 0.2, 0.5, 0.1123, 0.5, 0.5217, 0.1758, 0.6089, 0.4442, 0.75, 0.49, 0.8911, 0.4442, 0.9783, 0.3242, 0.9783, 0.3242, 0.9018, 0.4294, 0.5982, 0.07059, 0.5217, 0.1758, 0.8, 0.5, 0.8, 1.0, 0.8877, 1.0, 0.8877, 0.5, 0.8, 1.0, 0.8, 0.5, 0.7, 0.5, 0.7, 1.0, 0.7, 1.0, 0.7, 0.5, 0.6, 0.5, 0.6, 1.0, 0.6, 1.0, 0.6, 0.5, 0.5, 0.5, 0.5, 1.0, 0.4, 1.0, 0.5, 1.0, 0.5, 0.5, 0.4, 0.5, 0.3, 1.0, 0.4, 1.0, 0.4, 0.5, 0.3, 0.5, 0.2, 1.0, 0.3, 1.0, 0.3, 0.5, 0.2, 0.5, 0.4783, 0.3242, 0.4783, 0.3242, 0.3911, 0.4442, 0.25, 0.49, 0.1089, 0.4442, 0.02175, 0.3242, 0.02175, 0.3242, 0.09821, 0.4294, 0.4018, 0.4294, 0.1123, 1.0, 0.2, 1.0, 0.2, 0.5, 0.1123, 0.5, 0.5217, 0.1758, 0.6089, 0.4442, 0.75, 0.49, 0.8911, 0.4442, 0.9783, 0.3242, 0.9783, 0.3242, 0.9018, 0.4294, 0.5982, 0.07059, 0.5217, 0.1758, 0.8, 0.5, 0.8, 1.0, 0.8877, 1.0, 0.8877, 0.5, 0.8, 1.0, 0.8, 0.5, 0.7, 0.5, 0.7, 1.0, 0.7, 1.0, 0.7, 0.5, 0.6, 0.5, 0.6, 1.0, 0.6, 1.0, 0.6, 0.5, 0.5, 0.5, 0.5, 1.0, 0.4, 1.0, 0.5, 1.0, 0.5, 0.5, 0.4, 0.5, 0.3, 1.0, 0.4, 1.0, 0.4, 0.5, 0.3, 0.5, 0.2, 1.0, 0.3, 1.0, 0.3, 0.5, 0.2, 0.5, 0.4783, 0.3242, 0.4783, 0.3242, 0.3911, 0.4442, 0.25, 0.49, 0.1089, 0.4442, 0.02175, 0.3242, 0.02175, 0.3242, 0.09821, 0.4294, 0.4018, 0.4294, 0.1123, 1.0, 0.2, 1.0, 0.2, 0.5, 0.1123, 0.5, 0.5217, 0.1758, 0.6089, 0.4442, 0.75, 0.49, 0.8911, 0.4442, 0.9783, 0.3242, 0.9783, 0.3242, 0.9018, 0.4294, 0.5982, 0.07059, 0.5217, 0.1758, 0.8, 0.5, 0.8, 1.0, 0.8877, 1.0, 0.8877, 0.5, 0.8, 1.0, 0.8, 0.5, 0.7, 0.5, 0.7, 1.0, 0.7, 1.0, 0.7, 0.5, 0.6, 0.5, 0.6, 1.0, 0.6, 1.0, 0.6, 0.5, 0.5, 0.5, 0.5, 1.0, 0.4, 1.0, 0.5, 1.0, 0.5, 0.5, 0.4, 0.5, 0.3, 1.0, 0.4, 1.0, 0.4, 0.5, 0.3, 0.5, 0.2, 1.0, 0.3, 1.0, 0.3, 0.5, 0.2, 0.5, 0.4783, 0.3242, 0.4783, 0.3242, 0.3911, 0.4442, 0.25, 0.49, 0.1089, 0.4442, 0.02175, 0.3242, 0.02175, 0.3242, 0.09821, 0.4294, 0.4018, 0.4294, 0.1123, 1.0, 0.2, 1.0, 0.2, 0.5, 0.1123, 0.5, 0.5217, 0.1758, 0.6089, 0.4442, 0.75, 0.49, 0.8911, 0.4442, 0.9783, 0.3242, 0.9783, 0.3242, 0.9018, 0.4294, 0.5982, 0.07059, 0.5217, 0.1758, 0.8, 0.5, 0.8, 1.0, 0.8877, 1.0, 0.8877, 0.5, 0.8, 1.0, 0.8, 0.5, 0.7, 0.5, 0.7, 1.0, 0.7, 1.0, 0.7, 0.5, 0.6, 0.5, 0.6, 1.0, 0.6, 1.0, 0.6, 0.5, 0.5, 0.5, 0.5, 1.0, 0.4, 1.0, 0.5, 1.0, 0.5, 0.5, 0.4, 0.5, 0.3, 1.0, 0.4, 1.0, 0.4, 0.5, 0.3, 0.5, 0.2, 1.0, 0.3, 1.0, 0.3, 0.5, 0.2, 0.5, 0.4783, 0.3242, 0.4783, 0.3242, 0.3911, 0.4442, 0.25, 0.49, 0.1089, 0.4442, 0.02175, 0.3242, 0.02175, 0.3242, 0.09821, 0.4294, 0.4018, 0.4294, 0.1123, 1.0, 0.2, 1.0, 0.2, 0.5, 0.1123, 0.5, 0.8, 0.5, 0.8, 1.0, 0.8877, 1.0, 0.8877, 0.5, 0.8, 1.0, 0.8, 0.5, 0.7, 0.5, 0.7, 1.0, 0.7, 1.0, 0.7, 0.5, 0.6, 0.5, 0.6, 1.0, 0.6, 1.0, 0.6, 0.5, 0.5, 0.5, 0.5, 1.0, 0.4, 1.0, 0.5, 1.0, 0.5, 0.5, 0.4, 0.5, 0.3, 1.0, 0.4, 1.0, 0.4, 0.5, 0.3, 0.5, 0.2, 1.0, 0.3, 1.0, 0.3, 0.5, 0.2, 0.5, 0.4783, 0.3242, 0.4783, 0.3242, 0.3911, 0.4442, 0.25, 0.49, 0.1089, 0.4442, 0.02175, 0.3242, 0.02175, 0.3242, 0.09821, 0.4294, 0.4018, 0.4294, 0.1123, 1.0, 0.2, 1.0, 0.2, 0.5, 0.1123, 0.5, 0.5217, 0.1758, 0.6089, 0.4442, 0.75, 0.49, 0.8911, 0.4442, 0.9783, 0.3242, 0.9783, 0.3242, 0.9018, 0.4294, 0.5982, 0.07059, 0.5217, 0.1758, 0.8, 0.5, 0.8, 1.0, 0.8877, 1.0, 0.8877, 0.5, 0.8, 1.0, 0.8, 0.5, 0.7, 0.5, 0.7, 1.0, 0.7, 1.0, 0.7, 0.5, 0.6, 0.5, 0.6, 1.0, 0.6, 1.0, 0.6, 0.5, 0.5, 0.5, 0.5, 1.0, 0.4, 1.0, 0.5, 1.0, 0.5, 0.5, 0.4, 0.5, 0.3, 1.0, 0.4, 1.0, 0.4, 0.5, 0.3, 0.5, 0.2, 1.0, 0.3, 1.0, 0.3, 0.5, 0.2, 0.5, 0.4783, 0.3242, 0.4783, 0.3242, 0.3911, 0.4442, 0.25, 0.49, 0.1089, 0.4442, 0.02175, 0.3242, 0.02175, 0.3242, 0.09821, 0.4294, 0.4018, 0.4294, 0.1123, 1.0, 0.2, 1.0, 0.2, 0.5, 0.1123, 0.5, 0.5217, 0.1758, 0.6089, 0.4442, 0.75, 0.49, 0.8911, 0.4442, 0.9783, 0.3242, 0.9783, 0.3242, 0.9018, 0.4294, 0.5982, 0.07059, 0.5217, 0.1758, 0.8, 0.5, 0.8, 1.0, 0.8877, 1.0, 0.8877, 0.5, 0.8, 1.0, 0.8, 0.5, 0.7, 0.5, 0.7, 1.0, 0.7, 1.0, 0.7, 0.5, 0.6, 0.5, 0.6, 1.0, 0.6, 1.0, 0.6, 0.5, 0.5, 0.5, 0.5, 1.0, 0.4, 1.0, 0.5, 1.0, 0.5, 0.5, 0.4, 0.5, 0.3, 1.0, 0.4, 1.0, 0.4, 0.5, 0.3, 0.5, 0.2, 1.0, 0.3, 1.0, 0.3, 0.5, 0.2, 0.5, 0.4783, 0.3242, 0.4783, 0.3242, 0.3911, 0.4442, 0.25, 0.49, 0.1089, 0.4442, 0.02175, 0.3242, 0.02175, 0.3242, 0.09821, 0.4294, 0.4018, 0.4294, 0.1123, 1.0, 0.2, 1.0, 0.2, 0.5, 0.1123, 0.5, 0.5217, 0.1758, 0.6089, 0.4442, 0.75, 0.49, 0.8911, 0.4442, 0.9783, 0.3242, 0.9783, 0.3242, 0.9018, 0.4294, 0.5982, 0.07059, 0.5217, 0.1758, 0.8, 0.5, 0.8, 1.0, 0.8877, 1.0, 0.8877, 0.5, 0.8, 1.0, 0.8, 0.5, 0.7, 0.5, 0.7, 1.0, 0.7, 1.0, 0.7, 0.5, 0.6, 0.5, 0.6, 1.0, 0.6, 1.0, 0.6, 0.5, 0.5, 0.5, 0.5, 1.0, 0.4, 1.0, 0.5, 1.0, 0.5, 0.5, 0.4, 0.5, 0.3, 1.0, 0.4, 1.0, 0.4, 0.5, 0.3, 0.5, 0.2, 1.0, 0.3, 1.0, 0.3, 0.5, 0.2, 0.5, 0.4783, 0.3242, 0.4783, 0.3242, 0.3911, 0.4442, 0.25, 0.49, 0.1089, 0.4442, 0.02175, 0.3242, 0.02175, 0.3242, 0.09821, 0.4294, 0.4018, 0.4294, 0.1123, 1.0, 0.2, 1.0, 0.2, 0.5, 0.1123, 0.5, 0.5217, 0.1758, 0.6089, 0.4442, 0.75, 0.49, 0.8911, 0.4442, 0.9783, 0.3242, 0.9783, 0.3242, 0.9018, 0.4294, 0.5982, 0.07059, 0.5217, 0.1758, 0.8, 0.5, 0.8, 1.0, 0.8877, 1.0, 0.8877, 0.5, 0.8, 1.0, 0.8, 0.5, 0.7, 0.5, 0.7, 1.0, 0.7, 1.0, 0.7, 0.5, 0.6, 0.5, 0.6, 1.0, 0.6, 1.0, 0.6, 0.5, 0.5, 0.5, 0.5, 1.0, 0.4, 1.0, 0.5, 1.0, 0.5, 0.5, 0.4, 0.5, 0.3, 1.0, 0.4, 1.0, 0.4, 0.5, 0.3, 0.5, 0.2, 1.0, 0.3, 1.0, 0.3, 0.5, 0.2, 0.5, 0.4783, 0.3242, 0.4783, 0.3242, 0.3911, 0.4442, 0.25, 0.49, 0.1089, 0.4442, 0.02175, 0.3242, 0.02175, 0.3242, 0.09821, 0.4294, 0.4018, 0.4294, 0.1123, 1.0, 0.2, 1.0, 0.2, 0.5, 0.1123, 0.5, 0.5217, 0.1758, 0.6089, 0.4442, 0.75, 0.49, 0.8911, 0.4442, 0.9783, 0.3242, 0.9783, 0.3242, 0.9018, 0.4294, 0.5982, 0.07059, 0.5217, 0.1758])
me_cube.materials.append(mat_material)
me_cube.use_mirror_vertex_groups = False
me_cube.update()

# ---- objects
ob_cube = bpy.data.objects.new('Cube', me_cube)

# ---- transforms, parenting, visibility, modifiers, constraints
ob_cube.location = (0.0, 0.0, 0.0)
ob_cube.scale = (0.1543, 0.01803, 0.001803)
ob_cube.lock_rotations_4d = False
ob_cube.empty_display_type = 'ARROWS'
ob_cube.lineart.crease_threshold = 0.0

# ---- collection membership
col_collection.objects.link(ob_cube)

# ---- scene / render settings (as saved in the file)
scene.frame_start = 1; scene.frame_end = 250; scene.frame_set(1)
scene.render.engine = 'BLENDER_EEVEE_NEXT'
scene.cycles.sampling_pattern = 'TABULATED_SOBOL'
scene.cycles.use_light_tree = False
scene.view_settings.view_transform = 'Filmic'
bpy.context.view_layer.update()

# ---- added for rendering (the .blend has no active camera and no usable light): camera, sun
cam_auto = bpy.data.cameras.new('AutoCamera')
cam_auto.lens = 50.0
cam_auto.sensor_width = 36.0
cam_auto.clip_end = 1000.0
ob_auto_camera = bpy.data.objects.new('AutoCamera', cam_auto)
scene.collection.objects.link(ob_auto_camera)
ob_auto_camera.location = (0.287536, -0.345043, 0.230029)
ob_auto_camera.rotation_euler = (1.09748, -7.21219e-08, 0.694738)
scene.camera = ob_auto_camera
light_auto_sun = bpy.data.lights.new('AutoSun', 'SUN')
light_auto_sun.energy = 3.0
light_auto_sun.angle = 0.0523599
ob_auto_sun = bpy.data.objects.new('AutoSun', light_auto_sun)
scene.collection.objects.link(ob_auto_sun)
ob_auto_sun.rotation_euler = (0.872665, 0.174533, 0.523599)
bpy.context.view_layer.update()
